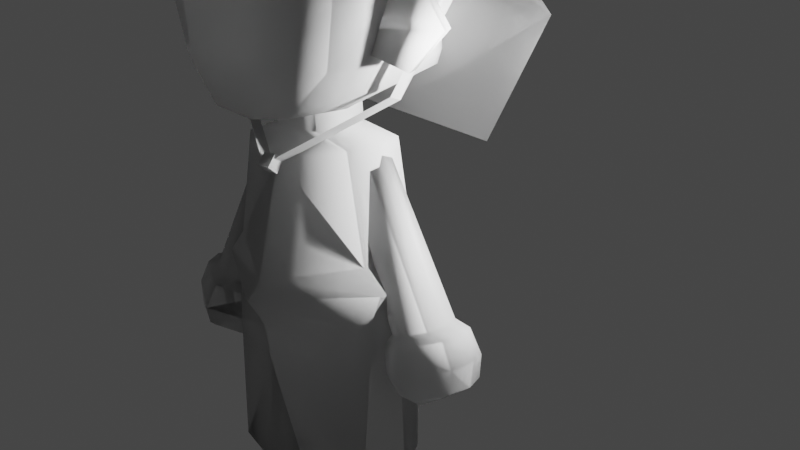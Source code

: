 # Source: player_model_saved_before_smoothing_faces_.blend  (saved by Blender 3.3.6; exported with 4.5.12 LTS)
import bpy
from mathutils import Matrix  # noqa: F401  (used for matrix-valued properties, if any)

bpy.ops.wm.read_factory_settings(use_empty=True)
scene = bpy.context.scene
scene.name = 'Scene'

# ---- collections
col_collection = bpy.data.collections.new('Collection'); scene.collection.children.link(col_collection)

# ---- materials (node trees are filled in below, after node groups)
mat_material = bpy.data.materials.new('Material')
mat_material.alpha_threshold = 0.0
mat_material.use_transparent_shadow = False
mat_material.line_color = (0.0, 0.0, 0.0, 1.0)

# ---- material node trees
mat_material.use_nodes = True; mat_material.node_tree.nodes.clear()
_N = mat_material.node_tree.nodes; _L = mat_material.node_tree.links
n0 = _N.new('ShaderNodeOutputMaterial'); n0.name = 'Material Output'; n0.location = (300, 300)
n1 = _N.new('ShaderNodeBsdfPrincipled'); n1.name = 'Principled BSDF'; n1.location = (10, 300)
n1.distribution = 'GGX'
n1.subsurface_method = 'RANDOM_WALK_SKIN'
n1.inputs[0].default_value = (0.8, 0.8, 0.8, 0.3333)
n1.inputs[2].default_value = 0.4
n1.inputs[3].default_value = 1.45
n1.inputs[27].default_value = (0.0, 0.0, 0.0, 1.0)
n1.inputs[28].default_value = 1.0
_L.new(n1.outputs[0], n0.inputs[0])
n0.is_active_output = True

# ---- world
world_world = bpy.data.worlds.new('World'); scene.world = world_world
world_world.use_nodes = True; world_world.node_tree.nodes.clear()
_N = world_world.node_tree.nodes; _L = world_world.node_tree.links
n0 = _N.new('ShaderNodeOutputWorld'); n0.name = 'World Output'; n0.location = (300, 300)
n1 = _N.new('ShaderNodeBackground'); n1.name = 'Background'; n1.location = (10, 300)
n1.inputs[0].default_value = (0.05088, 0.05088, 0.05088, 0.4655)
_L.new(n1.outputs[0], n0.inputs[0])
n0.is_active_output = True
world_world.color = (0.05088, 0.05088, 0.05088)
world_world.use_sun_shadow = False
world_world.sun_shadow_jitter_overblur = 0.0

# ---- cameras
cam_camera = bpy.data.cameras.new('Camera')
cam_camera.clip_end = 100.0
cam_camera.ortho_scale = 7.314

# ---- lights
light_light = bpy.data.lights.new('Light', 'POINT')
light_light.transmission_factor = 0.0
light_light.energy = 1000.0
light_light.shadow_soft_size = 0.1
light_light.shadow_maximum_resolution = 0.006
light_light.use_absolute_resolution = True

# ---- meshes
me_cone_001 = bpy.data.meshes.new('Cone.001')
me_cone_001.from_pydata([(1.359, -0.2238, 8.022), (1.965, -0.09735, 7.832), (1.215, -1.03, 8.225), (0.8719, -0.5543, 8.343), (0.9574, -0.8821, 8.842), (1.097, -1.346, 6.935), (0.6865, -1.255, 7.979), (0.415, -0.5116, 8.09), (0.2007, -1.472, 8.755), (1.16, -1.229, 7.825), (0.2803, -1.061, 7.594), (-0.06524, -0.7603, 7.271), (-0.5505, -1.801, 7.929), (-0.02811, -0.1412, 7.089), (0.05177, -1.12, 7.114), (0.03909, -0.6305, 6.715), (-0.4541, -0.8821, 7.021), (1.584, -1.078, 7.683), (0.9356, -1.068, 7.735), (0.783, -1.499, 8.347), (0.4473, -1.131, 7.182), (2.268, -0.3687, 7.825)], [], [(0, 4, 1), (1, 4, 2), (0, 1, 2, 3), (2, 4, 3), (3, 4, 0), (3, 8, 2), (2, 8, 6), (3, 2, 6, 7), (6, 8, 7), (7, 8, 3), (7, 12, 6), (6, 12, 10), (7, 6, 10, 11), (10, 12, 11), (11, 12, 7), (13, 16, 11), (11, 16, 14), (13, 11, 14, 15), (14, 16, 15), (15, 16, 13), (2, 19, 17), (17, 19, 18, 9), (2, 17, 9, 18, 6), (18, 19, 6), (6, 19, 2), (18, 9, 5), (5, 9, 17), (18, 6, 20), (11, 10, 14), (20, 6, 10), (1, 21, 2), (2, 21, 17)])
_uv = me_cone_001.uv_layers.new(name='UVMap')
_uv.uv.foreach_set('vector', [0.25, 0.49, 0.25, 0.25, 0.49, 0.25, 0.49, 0.25, 0.25, 0.25, 0.25, 0.01, 0.75, 0.49, 0.99, 0.25, 0.75, 0.01, 0.51, 0.25, 0.25, 0.01, 0.25, 0.25, 0.01, 0.25, 0.01, 0.25, 0.25, 0.25, 0.25, 0.49, 0.25, 0.49, 0.25, 0.25, 0.49, 0.25, 0.49, 0.25, 0.25, 0.25, 0.25, 0.01, 0.75, 0.49, 0.99, 0.25, 0.75, 0.01, 0.51, 0.25, 0.25, 0.01, 0.25, 0.25, 0.01, 0.25, 0.01, 0.25, 0.25, 0.25, 0.25, 0.49, 0.25, 0.49, 0.25, 0.25, 0.49, 0.25, 0.49, 0.25, 0.25, 0.25, 0.25, 0.01, 0.75, 0.49, 0.99, 0.25, 0.75, 0.01, 0.51, 0.25, 0.25, 0.01, 0.25, 0.25, 0.01, 0.25, 0.01, 0.25, 0.25, 0.25, 0.25, 0.49, 0.25, 0.49, 0.25, 0.25, 0.49, 0.25, 0.49, 0.25, 0.25, 0.25, 0.25, 0.01, 0.75, 0.49, 0.99, 0.25, 0.75, 0.01, 0.51, 0.25, 0.25, 0.01, 0.25, 0.25, 0.01, 0.25, 0.01, 0.25, 0.25, 0.25, 0.25, 0.49, 0.25, 0.49, 0.25, 0.25, 0.49, 0.25, 0.49, 0.25, 0.25, 0.25, 0.25, 0.01, 0.352, 0.112, 0.75, 0.49, 0.99, 0.25, 0.852, 0.112, 0.75, 0.01, 0.51, 0.25, 0.25, 0.01, 0.25, 0.25, 0.01, 0.25, 0.01, 0.25, 0.25, 0.25, 0.25, 0.49, 0.25, 0.01, 0.352, 0.112, 0.25, 0.01, 0.25, 0.01, 0.352, 0.112, 0.49, 0.25, 0.75, 0.01, 0.51, 0.25, 0.75, 0.01, 0.51, 0.25, 0.75, 0.01, 0.25, 0.01, 0.75, 0.01, 0.51, 0.25, 0.51, 0.25, 0.49, 0.25, 0.49, 0.25, 0.25, 0.49, 0.25, 0.49, 0.49, 0.25, 0.49, 0.25])
me_cone_001.update()
me_cube = bpy.data.meshes.new('Cube')
me_cube.from_pydata([(-0.8439, 0.1098, -0.8), (-1.023, -0.07426, 1.123), (-1.223, 0.4945, 0.1361), (-1.186, 0.2337, 0.5861), (-0.4925, -0.2018, 1.346), (-0.4925, -0.05904, -1.013), (-0.9718, 0.8905, -0.5357), (-0.9661, -0.7948, -0.4864), (-0.4925, -1.134, -0.4864), (-0.6581, 1.368, 0.1721), (-0.5285, 1.01, -0.7603), (-0.4925, -1.181, 0.1361), (-0.5112, -0.8624, 1.099), (-0.4925, -0.8636, -0.9674), (-0.7267, 0.9412, 1.224), (-0.4925, -1.134, 0.6361), (-1.103, -0.7948, 0.6361), (-1.095, -0.8416, 0.1361), (-1.0, 0.875, 0.966), (-0.8515, 0.952, -0.6728), (-0.8267, -0.8923, 1.003), (-0.8086, -0.5854, -0.808), (-1.048, 0.8956, 0.4331), (0.8571, 0.1098, -0.7934), (1.022, -0.07868, 1.122), (1.223, 0.4939, 0.1361), (-0.003475, -0.05904, -1.078), (-0.003475, -0.2525, 1.421), (1.184, 0.2423, 0.5841), (0.4925, -0.1995, 1.342), (0.4925, -0.05904, -1.013), (0.9719, 0.8534, -0.4864), (0.9661, -0.7948, -0.4864), (0.01506, 1.542, 0.1118), (-0.003475, -1.134, -0.4864), (0.4925, -1.134, -0.4864), (0.6895, 1.368, 0.1456), (0.5494, 0.9988, -0.7511), (0.4925, -1.181, 0.1361), (0.4925, -0.8624, 1.189), (0.4925, -0.8636, -0.9674), (0.7267, 0.9412, 1.224), (0.4925, -1.134, 0.6361), (1.103, -0.7948, 0.6361), (-0.003475, -1.134, 0.6361), (0.002159, 1.061, -0.8469), (0.01506, 1.038, 1.374), (-0.003475, -0.8636, -1.04), (-0.03708, -0.8843, 1.186), (1.095, -0.8416, 0.1361), (-0.003475, -1.181, 0.1361), (1.0, 0.875, 0.966), (0.8337, 0.9561, -0.6688), (0.9216, -0.6693, 1.072), (0.8086, -0.5854, -0.808), (1.048, 0.8956, 0.4331), (-1.792, -1.458, 1.427), (-1.705, -0.6598, 0.3949), (-1.292, -0.254, 0.6228), (-0.9689, 0.04786, -0.511), (-0.4925, -0.4613, -0.99), (-0.5572, -0.5321, 1.45), (-0.8262, -0.2378, -0.804), (0.9717, -0.374, 1.097), (1.159, -0.1739, 0.1361), (1.143, -0.2762, 0.6101), (0.969, 0.02929, -0.4864), (0.4925, -0.4613, -0.99), (0.7254, -0.531, 1.326), (-0.4621, -1.153, 2.105), (-0.003475, -0.4613, -1.059), (0.8329, -0.2378, -0.8007), (-1.029, -0.8176, -0.1835), (-1.115, -0.1218, -0.01521), (-0.8439, 0.1098, -0.8), (-1.023, -0.07426, 1.123), (-1.223, 0.4945, 0.1361), (-1.186, 0.2337, 0.5861), (-0.4925, -0.2018, 1.346), (-0.4925, -0.05904, -1.013), (-0.9718, 0.8905, -0.5357), (-0.9661, -0.7948, -0.4864), (-0.4925, -1.134, -0.4864), (-0.6581, 1.368, 0.1721), (-0.5285, 1.01, -0.7603), (-0.4925, -1.181, 0.1361), (-0.5112, -0.8624, 1.099), (-0.4925, -0.8636, -0.9674), (-0.7267, 0.9412, 1.224), (-0.4925, -1.134, 0.6361), (-1.103, -0.7948, 0.6361), (-1.095, -0.8416, 0.1361), (-1.0, 0.875, 0.966), (-0.8515, 0.952, -0.6728), (-0.8267, -0.8923, 1.003), (-0.8086, -0.5854, -0.808), (-1.048, 0.8956, 0.4331), (0.8571, 0.1098, -0.7934), (1.022, -0.07868, 1.122), (1.223, 0.4939, 0.1361), (-0.003475, -0.05904, -1.078), (-0.003475, -0.2525, 1.421), (1.184, 0.2423, 0.5841), (0.4925, -0.1995, 1.342), (0.4925, -0.05904, -1.013), (0.9719, 0.8534, -0.4864), (0.9661, -0.7948, -0.4864), (0.01506, 1.542, 0.1118), (-0.003475, -1.134, -0.4864), (0.4925, -1.134, -0.4864), (0.6895, 1.368, 0.1456), (0.5494, 0.9988, -0.7511), (0.4925, -1.181, 0.1361), (0.4925, -0.8624, 1.189), (0.4925, -0.8636, -0.9674), (0.7267, 0.9412, 1.224), (0.4925, -1.134, 0.6361), (1.103, -0.7948, 0.6361), (-0.003475, -1.134, 0.6361), (0.002159, 1.061, -0.8469), (0.01506, 1.038, 1.374), (-0.003475, -0.8636, -1.04), (-0.03708, -0.8843, 1.186), (1.095, -0.8416, 0.1361), (-0.003475, -1.181, 0.1361), (1.0, 0.875, 0.966), (0.8337, 0.9561, -0.6688), (0.9216, -0.6693, 1.072), (0.8086, -0.5854, -0.808), (1.048, 0.8956, 0.4331), (-1.792, -1.458, 1.427), (-1.705, -0.6598, 0.3949), (-1.292, -0.254, 0.6228), (-0.9689, 0.04786, -0.511), (-0.4925, -0.4613, -0.99), (-0.5572, -0.5321, 1.45), (-0.8262, -0.2378, -0.804), (0.9717, -0.374, 1.097), (1.159, -0.1739, 0.1361), (1.143, -0.2762, 0.6101), (0.969, 0.02929, -0.4864), (0.4925, -0.4613, -0.99), (0.7254, -0.531, 1.326), (-0.4621, -1.153, 2.105), (-0.003475, -0.4613, -1.059), (0.8329, -0.2378, -0.8007), (-1.029, -0.8176, -0.1835), (-1.115, -0.1218, -0.01521)], [], [(62, 0, 6, 59), (19, 0, 5, 10), (57, 2, 3, 58), (14, 4, 1, 18), (59, 6, 2, 57, 73), (58, 3, 1, 56), (19, 10, 9, 6), (13, 21, 7, 8), (0, 19, 6), (62, 21, 13, 60), (11, 17, 16, 15), (61, 12, 20, 56), (15, 16, 20, 12), (8, 7, 72, 17, 11), (3, 22, 18, 1), (22, 3, 2, 6), (71, 66, 31, 23), (52, 37, 30, 23), (46, 41, 29, 27), (37, 45, 26, 30), (64, 65, 28, 25), (41, 51, 24, 29), (66, 64, 25, 31), (65, 63, 24, 28), (52, 31, 36, 37), (47, 34, 35, 40), (37, 36, 33, 45), (40, 35, 32, 54), (23, 31, 52), (50, 44, 42, 38), (71, 67, 40, 54), (69, 68, 39, 48), (44, 48, 39, 42), (34, 50, 38, 35), (38, 42, 43, 49), (67, 70, 47, 40), (68, 63, 53, 39), (42, 39, 53, 43), (35, 38, 49, 32), (28, 24, 51, 55), (55, 31, 25, 28), (11, 15, 44, 50), (15, 12, 48, 44), (8, 11, 50, 34), (47, 13, 8, 34), (70, 26, 5, 60), (5, 26, 45, 10), (10, 45, 33, 9), (4, 14, 46, 27), (61, 4, 27, 69), (9, 22, 6), (36, 31, 55), (46, 14, 9, 33), (18, 22, 9, 14), (33, 36, 41, 46), (51, 41, 36, 55), (12, 61, 69, 48), (47, 70, 60, 13), (29, 24, 63, 68), (30, 26, 70, 67), (27, 29, 68, 69), (23, 30, 67, 71), (43, 53, 63, 65), (32, 49, 64, 66), (49, 43, 65, 64), (54, 32, 66, 71), (4, 61, 56, 1), (0, 62, 60, 5), (16, 58, 56, 20), (7, 59, 73, 72), (17, 57, 58, 16), (21, 62, 59, 7), (73, 57, 17, 72), (136, 133, 80, 74), (93, 84, 79, 74), (131, 132, 77, 76), (88, 92, 75, 78), (133, 147, 131, 76, 80), (132, 130, 75, 77), (93, 80, 83, 84), (87, 82, 81, 95), (74, 80, 93), (136, 134, 87, 95), (85, 89, 90, 91), (135, 130, 94, 86), (89, 86, 94, 90), (82, 85, 91, 146, 81), (77, 75, 92, 96), (96, 80, 76, 77), (145, 97, 105, 140), (126, 97, 104, 111), (120, 101, 103, 115), (111, 104, 100, 119), (138, 99, 102, 139), (115, 103, 98, 125), (140, 105, 99, 138), (139, 102, 98, 137), (126, 111, 110, 105), (121, 114, 109, 108), (111, 119, 107, 110), (114, 128, 106, 109), (97, 126, 105), (124, 112, 116, 118), (145, 128, 114, 141), (143, 122, 113, 142), (118, 116, 113, 122), (108, 109, 112, 124), (112, 123, 117, 116), (141, 114, 121, 144), (142, 113, 127, 137), (116, 117, 127, 113), (109, 106, 123, 112), (102, 129, 125, 98), (129, 102, 99, 105), (85, 124, 118, 89), (89, 118, 122, 86), (82, 108, 124, 85), (121, 108, 82, 87), (144, 134, 79, 100), (79, 84, 119, 100), (84, 83, 107, 119), (78, 101, 120, 88), (135, 143, 101, 78), (83, 80, 96), (110, 129, 105), (120, 107, 83, 88), (92, 88, 83, 96), (107, 120, 115, 110), (125, 129, 110, 115), (86, 122, 143, 135), (121, 87, 134, 144), (103, 142, 137, 98), (104, 141, 144, 100), (101, 143, 142, 103), (97, 145, 141, 104), (117, 139, 137, 127), (106, 140, 138, 123), (123, 138, 139, 117), (128, 145, 140, 106), (78, 75, 130, 135), (74, 79, 134, 136), (90, 94, 130, 132), (81, 146, 147, 133), (91, 90, 132, 131), (95, 81, 133, 136), (147, 146, 91, 131)])
me_cube.polygons.foreach_set('use_smooth', [True] * 146)
_uv = me_cube.uv_layers.new(name='UVMap')
_uv.uv.foreach_set('vector', [0.6515, 0.1814, 0.6752, 0.1659, 0.7696, 0.1304, 0.6864, 0.1939, 0.7589, 0.1061, 0.6752, 0.1659, 0.6422, 0.1506, 0.7318, 0.0645, 0.6476, 0.2793, 0.7696, 0.2738, 0.7265, 0.3263, 0.66, 0.3159, 0.09391, 0.891, 0.09274, 0.9934, 0.03606, 0.961, 0.06915, 0.8826, 0.6864, 0.1939, 0.7696, 0.1304, 0.7696, 0.2738, 0.6476, 0.2793, 0.6795, 0.2413, 0.66, 0.3159, 0.7265, 0.3263, 0.6477, 0.4148, 0.603, 0.3286, 0.04194, 0.7351, 0.07727, 0.7192, 0.09025, 0.8137, 0.03025, 0.7536, 0.6088, 0.1861, 0.6309, 0.1918, 0.6287, 0.2151, 0.5977, 0.2101, 0.6752, 0.1659, 0.7589, 0.1061, 0.7696, 0.1304, 0.6515, 0.1814, 0.6309, 0.1918, 0.6088, 0.1861, 0.6238, 0.1704, 0.5845, 0.2416, 0.6269, 0.2557, 0.6172, 0.2909, 0.5723, 0.2703, 0.5463, 0.354, 0.5596, 0.3071, 0.5856, 0.3063, 0.603, 0.3286, 0.5723, 0.2703, 0.6172, 0.2909, 0.5856, 0.3063, 0.5596, 0.3071, 0.5977, 0.2101, 0.6287, 0.2151, 0.6286, 0.2341, 0.6269, 0.2557, 0.5845, 0.2416, 0.003488, 0.8966, 0.05064, 0.847, 0.06915, 0.8826, 0.03606, 0.961, 0.05064, 0.847, 0.003488, 0.8966, 0.0001369, 0.8383, 0.03025, 0.7536, 0.5472, 0.1248, 0.5164, 0.104, 0.5232, 0.007992, 0.5469, 0.09656, 0.5553, 0.0001369, 0.5951, 0.000622, 0.5792, 0.1154, 0.5469, 0.09656, 0.1421, 0.8916, 0.1886, 0.8879, 0.1966, 0.9892, 0.1446, 0.9999, 0.5951, 0.000622, 0.6698, 0.01916, 0.6132, 0.1296, 0.5792, 0.1154, 0.4645, 0.1441, 0.4372, 0.1868, 0.385, 0.1394, 0.4234, 0.06707, 0.1886, 0.8879, 0.2125, 0.8779, 0.2507, 0.954, 0.1966, 0.9892, 0.5164, 0.104, 0.4645, 0.1441, 0.4234, 0.06707, 0.5232, 0.007992, 0.4372, 0.1868, 0.4276, 0.2475, 0.3851, 0.2415, 0.385, 0.1394, 0.2299, 0.728, 0.2455, 0.7523, 0.1893, 0.8094, 0.1974, 0.717, 0.5901, 0.1717, 0.5754, 0.1989, 0.5537, 0.1863, 0.5674, 0.1638, 0.1974, 0.717, 0.1893, 0.8094, 0.1395, 0.8037, 0.136, 0.7076, 0.5674, 0.1638, 0.5537, 0.1863, 0.5311, 0.1633, 0.5501, 0.1481, 0.5469, 0.09656, 0.5232, 0.007992, 0.5553, 0.0001369, 0.5588, 0.229, 0.5437, 0.2564, 0.5164, 0.2384, 0.5341, 0.2134, 0.5472, 0.1248, 0.5724, 0.1423, 0.5674, 0.1638, 0.5501, 0.1481, 0.5112, 0.3215, 0.4541, 0.2826, 0.4915, 0.2725, 0.5254, 0.2934, 0.5437, 0.2564, 0.5254, 0.2934, 0.4915, 0.2725, 0.5164, 0.2384, 0.5754, 0.1989, 0.5588, 0.229, 0.5341, 0.2134, 0.5537, 0.1863, 0.5341, 0.2134, 0.5164, 0.2384, 0.4772, 0.213, 0.5002, 0.1873, 0.5724, 0.1423, 0.6003, 0.1529, 0.5901, 0.1717, 0.5674, 0.1638, 0.4541, 0.2826, 0.4276, 0.2475, 0.4605, 0.2488, 0.4915, 0.2725, 0.5164, 0.2384, 0.4915, 0.2725, 0.4605, 0.2488, 0.4772, 0.213, 0.5537, 0.1863, 0.5341, 0.2134, 0.5002, 0.1873, 0.5311, 0.1633, 0.2781, 0.8867, 0.2507, 0.954, 0.2125, 0.8779, 0.2285, 0.8414, 0.2285, 0.8414, 0.2455, 0.7523, 0.2781, 0.8292, 0.2781, 0.8867, 0.5845, 0.2416, 0.5723, 0.2703, 0.5437, 0.2564, 0.5588, 0.229, 0.5723, 0.2703, 0.5596, 0.3071, 0.5254, 0.2934, 0.5437, 0.2564, 0.5977, 0.2101, 0.5845, 0.2416, 0.5588, 0.229, 0.5754, 0.1989, 0.5901, 0.1717, 0.6088, 0.1861, 0.5977, 0.2101, 0.5754, 0.1989, 0.6003, 0.1529, 0.6132, 0.1296, 0.6422, 0.1506, 0.6238, 0.1704, 0.6422, 0.1506, 0.6132, 0.1296, 0.6698, 0.01916, 0.7318, 0.0645, 0.07727, 0.7192, 0.136, 0.7076, 0.1395, 0.8037, 0.09025, 0.8137, 0.09274, 0.9934, 0.09391, 0.891, 0.1421, 0.8916, 0.1446, 0.9999, 0.5463, 0.354, 0.5438, 0.4089, 0.4569, 0.3967, 0.5112, 0.3215, 0.09025, 0.8137, 0.05064, 0.847, 0.03025, 0.7536, 0.1893, 0.8094, 0.2455, 0.7523, 0.2285, 0.8414, 0.1421, 0.8916, 0.09391, 0.891, 0.09025, 0.8137, 0.1395, 0.8037, 0.06915, 0.8826, 0.05064, 0.847, 0.09025, 0.8137, 0.09391, 0.891, 0.1395, 0.8037, 0.1893, 0.8094, 0.1886, 0.8879, 0.1421, 0.8916, 0.2125, 0.8779, 0.1886, 0.8879, 0.1893, 0.8094, 0.2285, 0.8414, 0.5596, 0.3071, 0.5463, 0.354, 0.5112, 0.3215, 0.5254, 0.2934, 0.5901, 0.1717, 0.6003, 0.1529, 0.6238, 0.1704, 0.6088, 0.1861, 0.4191, 0.326, 0.3851, 0.2415, 0.4276, 0.2475, 0.4541, 0.2826, 0.5792, 0.1154, 0.6132, 0.1296, 0.6003, 0.1529, 0.5724, 0.1423, 0.4569, 0.3967, 0.4191, 0.326, 0.4541, 0.2826, 0.5112, 0.3215, 0.5469, 0.09656, 0.5792, 0.1154, 0.5724, 0.1423, 0.5472, 0.1248, 0.4772, 0.213, 0.4605, 0.2488, 0.4276, 0.2475, 0.4372, 0.1868, 0.5311, 0.1633, 0.5002, 0.1873, 0.4645, 0.1441, 0.5164, 0.104, 0.5002, 0.1873, 0.4772, 0.213, 0.4372, 0.1868, 0.4645, 0.1441, 0.5501, 0.1481, 0.5311, 0.1633, 0.5164, 0.104, 0.5472, 0.1248, 0.5438, 0.4089, 0.5463, 0.354, 0.603, 0.3286, 0.6477, 0.4148, 0.6752, 0.1659, 0.6515, 0.1814, 0.6238, 0.1704, 0.6422, 0.1506, 0.6172, 0.2909, 0.66, 0.3159, 0.603, 0.3286, 0.5856, 0.3063, 0.6287, 0.2151, 0.6864, 0.1939, 0.6795, 0.2413, 0.6286, 0.2341, 0.6269, 0.2557, 0.6476, 0.2793, 0.66, 0.3159, 0.6172, 0.2909, 0.6309, 0.1918, 0.6515, 0.1814, 0.6864, 0.1939, 0.6287, 0.2151, 0.6795, 0.2413, 0.6476, 0.2793, 0.6269, 0.2557, 0.6286, 0.2341, 0.2666, 0.2335, 0.3015, 0.221, 0.3848, 0.2845, 0.2903, 0.2491, 0.374, 0.3089, 0.3469, 0.3504, 0.2573, 0.2643, 0.2903, 0.2491, 0.2627, 0.1356, 0.2752, 0.099, 0.3416, 0.08867, 0.3848, 0.1411, 0.09391, 0.524, 0.06915, 0.5323, 0.03606, 0.4539, 0.09274, 0.4216, 0.3015, 0.221, 0.2946, 0.1736, 0.2627, 0.1356, 0.3848, 0.1411, 0.3848, 0.2845, 0.2752, 0.099, 0.2182, 0.08629, 0.2628, 0.0001369, 0.3416, 0.08867, 0.04194, 0.6799, 0.03025, 0.6613, 0.09025, 0.6012, 0.07727, 0.6957, 0.2239, 0.2288, 0.2129, 0.2049, 0.2438, 0.1998, 0.246, 0.2232, 0.2903, 0.2491, 0.3848, 0.2845, 0.374, 0.3089, 0.2666, 0.2335, 0.2389, 0.2445, 0.2239, 0.2288, 0.246, 0.2232, 0.1996, 0.1734, 0.1874, 0.1446, 0.2323, 0.124, 0.242, 0.1592, 0.1614, 0.06095, 0.2182, 0.08629, 0.2007, 0.1086, 0.1747, 0.1078, 0.1874, 0.1446, 0.1747, 0.1078, 0.2007, 0.1086, 0.2323, 0.124, 0.2129, 0.2049, 0.1996, 0.1734, 0.242, 0.1592, 0.2437, 0.1808, 0.2438, 0.1998, 0.003488, 0.5184, 0.03606, 0.4539, 0.06915, 0.5323, 0.05064, 0.5679, 0.05064, 0.5679, 0.03025, 0.6613, 0.0001369, 0.5766, 0.003488, 0.5184, 0.1623, 0.2901, 0.162, 0.3184, 0.1383, 0.4069, 0.1315, 0.311, 0.1704, 0.4148, 0.162, 0.3184, 0.1943, 0.2995, 0.2102, 0.4143, 0.1421, 0.5234, 0.1446, 0.4151, 0.1966, 0.4258, 0.1886, 0.527, 0.2102, 0.4143, 0.1943, 0.2995, 0.2283, 0.2853, 0.2849, 0.3958, 0.07957, 0.2709, 0.0385, 0.3479, 0.0001369, 0.2756, 0.05227, 0.2281, 0.1886, 0.527, 0.1966, 0.4258, 0.2507, 0.4609, 0.2125, 0.537, 0.1315, 0.311, 0.1383, 0.4069, 0.0385, 0.3479, 0.07957, 0.2709, 0.05227, 0.2281, 0.0001369, 0.2756, 0.0002045, 0.1734, 0.04276, 0.1674, 0.2299, 0.6869, 0.1974, 0.6979, 0.1893, 0.6055, 0.2455, 0.6626, 0.2052, 0.2432, 0.1825, 0.2511, 0.1688, 0.2286, 0.1905, 0.216, 0.1974, 0.6979, 0.136, 0.7073, 0.1395, 0.6112, 0.1893, 0.6055, 0.1825, 0.2511, 0.1652, 0.2668, 0.1462, 0.2516, 0.1688, 0.2286, 0.162, 0.3184, 0.1704, 0.4148, 0.1383, 0.4069, 0.1739, 0.1859, 0.1493, 0.2015, 0.1315, 0.1765, 0.1588, 0.1586, 0.1623, 0.2901, 0.1652, 0.2668, 0.1825, 0.2511, 0.1875, 0.2726, 0.1263, 0.09343, 0.1405, 0.1216, 0.1066, 0.1424, 0.06917, 0.1323, 0.1588, 0.1586, 0.1315, 0.1765, 0.1066, 0.1424, 0.1405, 0.1216, 0.1905, 0.216, 0.1688, 0.2286, 0.1493, 0.2015, 0.1739, 0.1859, 0.1493, 0.2015, 0.1153, 0.2276, 0.09227, 0.2019, 0.1315, 0.1765, 0.1875, 0.2726, 0.1825, 0.2511, 0.2052, 0.2432, 0.2154, 0.262, 0.06917, 0.1323, 0.1066, 0.1424, 0.07563, 0.1662, 0.04276, 0.1674, 0.1315, 0.1765, 0.09227, 0.2019, 0.07563, 0.1662, 0.1066, 0.1424, 0.1688, 0.2286, 0.1462, 0.2516, 0.1153, 0.2276, 0.1493, 0.2015, 0.2781, 0.5283, 0.2285, 0.5735, 0.2125, 0.537, 0.2507, 0.4609, 0.2285, 0.5735, 0.2781, 0.5283, 0.2781, 0.5857, 0.2455, 0.6626, 0.1996, 0.1734, 0.1739, 0.1859, 0.1588, 0.1586, 0.1874, 0.1446, 0.1874, 0.1446, 0.1588, 0.1586, 0.1405, 0.1216, 0.1747, 0.1078, 0.2129, 0.2049, 0.1905, 0.216, 0.1739, 0.1859, 0.1996, 0.1734, 0.2052, 0.2432, 0.1905, 0.216, 0.2129, 0.2049, 0.2239, 0.2288, 0.2154, 0.262, 0.2389, 0.2445, 0.2573, 0.2643, 0.2283, 0.2853, 0.2573, 0.2643, 0.3469, 0.3504, 0.2849, 0.3958, 0.2283, 0.2853, 0.07727, 0.6957, 0.09025, 0.6012, 0.1395, 0.6112, 0.136, 0.7073, 0.09274, 0.4216, 0.1446, 0.4151, 0.1421, 0.5234, 0.09391, 0.524, 0.1614, 0.06095, 0.1263, 0.09343, 0.07199, 0.01822, 0.1589, 0.006051, 0.09025, 0.6012, 0.03025, 0.6613, 0.05064, 0.5679, 0.1893, 0.6055, 0.2285, 0.5735, 0.2455, 0.6626, 0.1421, 0.5234, 0.1395, 0.6112, 0.09025, 0.6012, 0.09391, 0.524, 0.06915, 0.5323, 0.09391, 0.524, 0.09025, 0.6012, 0.05064, 0.5679, 0.1395, 0.6112, 0.1421, 0.5234, 0.1886, 0.527, 0.1893, 0.6055, 0.2125, 0.537, 0.2285, 0.5735, 0.1893, 0.6055, 0.1886, 0.527, 0.1747, 0.1078, 0.1405, 0.1216, 0.1263, 0.09343, 0.1614, 0.06095, 0.2052, 0.2432, 0.2239, 0.2288, 0.2389, 0.2445, 0.2154, 0.262, 0.03417, 0.08896, 0.06917, 0.1323, 0.04276, 0.1674, 0.0002045, 0.1734, 0.1943, 0.2995, 0.1875, 0.2726, 0.2154, 0.262, 0.2283, 0.2853, 0.07199, 0.01822, 0.1263, 0.09343, 0.06917, 0.1323, 0.03417, 0.08896, 0.162, 0.3184, 0.1623, 0.2901, 0.1875, 0.2726, 0.1943, 0.2995, 0.09227, 0.2019, 0.05227, 0.2281, 0.04276, 0.1674, 0.07563, 0.1662, 0.1462, 0.2516, 0.1315, 0.311, 0.07957, 0.2709, 0.1153, 0.2276, 0.1153, 0.2276, 0.07957, 0.2709, 0.05227, 0.2281, 0.09227, 0.2019, 0.1652, 0.2668, 0.1623, 0.2901, 0.1315, 0.311, 0.1462, 0.2516, 0.1589, 0.006051, 0.2628, 0.0001369, 0.2182, 0.08629, 0.1614, 0.06095, 0.2903, 0.2491, 0.2573, 0.2643, 0.2389, 0.2445, 0.2666, 0.2335, 0.2323, 0.124, 0.2007, 0.1086, 0.2182, 0.08629, 0.2752, 0.099, 0.2438, 0.1998, 0.2437, 0.1808, 0.2946, 0.1736, 0.3015, 0.221, 0.242, 0.1592, 0.2323, 0.124, 0.2752, 0.099, 0.2627, 0.1356, 0.246, 0.2232, 0.2438, 0.1998, 0.3015, 0.221, 0.2666, 0.2335, 0.2946, 0.1736, 0.2437, 0.1808, 0.242, 0.1592, 0.2627, 0.1356])
me_cube.materials.append(mat_material)
me_cube.use_remesh_preserve_volume = False
me_cube.use_remesh_preserve_attributes = False
me_cube.use_mirror_vertex_groups = False
me_cube.update()
me_cube_001 = bpy.data.meshes.new('Cube.001')
me_cube_001.from_pydata([(-0.2334, -0.08937, -1.0), (-0.4817, -0.04463, 1.027), (-0.02555, 0.09712, -1.0), (-0.2738, 0.1419, 1.027), (0.6731, -0.2528, -0.5918), (0.6731, -0.2528, 0.619), (0.881, -0.06628, -0.5918), (0.881, -0.06628, 0.619), (-1.003, 0.04933, 0.0), (-0.7951, 0.2358, 0.0), (0.881, -0.06628, 0.0), (0.6731, -0.2528, 0.0), (6.191, 0.09484, -1.0), (6.442, 0.1365, 1.027), (6.384, -0.09412, -1.0), (6.636, -0.05245, 1.027), (5.272, -0.05733, -0.5918), (5.272, -0.05733, 0.619), (5.466, -0.2463, -0.5918), (5.466, -0.2463, 0.619), (6.97, 0.224, 9.313e-10), (7.164, 0.03505, 9.313e-10), (5.466, -0.2463, 9.313e-10), (5.272, -0.05733, 9.313e-10), (-0.2334, -0.08937, -1.0), (-0.4817, -0.04463, 1.027), (-0.02555, 0.09712, -1.0), (-0.2738, 0.1419, 1.027), (0.6731, -0.2528, -0.5918), (0.6731, -0.2528, 0.619), (0.881, -0.06628, -0.5918), (0.881, -0.06628, 0.619), (-1.003, 0.04933, 0.0), (-0.7951, 0.2358, 0.0), (0.881, -0.06628, 0.0), (0.6731, -0.2528, 0.0), (6.191, 0.09484, -1.0), (6.442, 0.1365, 1.027), (6.384, -0.09412, -1.0), (6.636, -0.05245, 1.027), (5.272, -0.05733, -0.5918), (5.272, -0.05733, 0.619), (5.466, -0.2463, -0.5918), (5.466, -0.2463, 0.619), (6.97, 0.224, 9.313e-10), (7.164, 0.03505, 9.313e-10), (5.466, -0.2463, 9.313e-10), (5.272, -0.05733, 9.313e-10)], [], [(8, 9, 3, 1), (9, 10, 7, 3), (10, 11, 5, 7), (11, 8, 1, 5), (2, 0, 4, 6), (7, 5, 1, 3), (4, 0, 8, 11), (6, 4, 11, 10), (2, 6, 10, 9), (0, 2, 9, 8), (20, 21, 15, 13), (21, 22, 19, 15), (22, 23, 17, 19), (23, 20, 13, 17), (14, 12, 16, 18), (19, 17, 13, 15), (16, 12, 20, 23), (18, 16, 23, 22), (14, 18, 22, 21), (12, 14, 21, 20), (32, 25, 27, 33), (33, 27, 31, 34), (34, 31, 29, 35), (35, 29, 25, 32), (26, 30, 28, 24), (31, 27, 25, 29), (28, 35, 32, 24), (30, 34, 35, 28), (26, 33, 34, 30), (24, 32, 33, 26), (44, 37, 39, 45), (45, 39, 43, 46), (46, 43, 41, 47), (47, 41, 37, 44), (38, 42, 40, 36), (43, 39, 37, 41), (40, 47, 44, 36), (42, 46, 47, 40), (38, 45, 46, 42), (36, 44, 45, 38)])
me_cube_001.polygons.foreach_set('use_smooth', [True] * 40)
_uv = me_cube_001.uv_layers.new(name='UVMap')
_uv.uv.foreach_set('vector', [0.1933, 0.9202, 0.1853, 0.9167, 0.19, 0.8809, 0.198, 0.8844, 0.1389, 0.9881, 0.1563, 0.9379, 0.1746, 0.9443, 0.1746, 0.983, 0.19, 0.8253, 0.198, 0.8288, 0.1902, 0.8465, 0.1822, 0.843, 0.09793, 0.982, 0.08048, 0.9319, 0.1162, 0.9369, 0.1162, 0.9757, 0.9863, 0.8952, 0.9944, 0.892, 0.9877, 0.9227, 0.9796, 0.9259, 0.1822, 0.843, 0.1902, 0.8465, 0.198, 0.8844, 0.19, 0.8809, 0.0805, 0.9881, 0.05904, 0.9652, 0.08048, 0.9319, 0.09793, 0.982, 0.9796, 0.9259, 0.9877, 0.9227, 0.9946, 0.9398, 0.9865, 0.9431, 0.1174, 0.9548, 0.1389, 0.9319, 0.1563, 0.9379, 0.1389, 0.9881, 0.9944, 0.892, 0.9863, 0.8952, 0.9865, 0.8556, 0.9946, 0.8524, 0.9807, 0.3893, 0.9885, 0.386, 0.993, 0.4219, 0.9852, 0.4252, 0.9024, 0.164, 0.9198, 0.1132, 0.9381, 0.1195, 0.9381, 0.1586, 0.993, 0.4781, 0.9852, 0.4813, 0.9777, 0.4636, 0.9854, 0.4603, 0.8419, 0.57, 0.8244, 0.5192, 0.8601, 0.5246, 0.8601, 0.5637, 0.9991, 0.5431, 0.9912, 0.5401, 0.9848, 0.509, 0.9927, 0.5121, 0.9854, 0.4603, 0.9777, 0.4636, 0.9852, 0.4252, 0.993, 0.4219, 0.8244, 0.576, 0.8029, 0.5527, 0.8244, 0.5192, 0.8419, 0.57, 0.9927, 0.5121, 0.9848, 0.509, 0.9915, 0.4918, 0.9993, 0.4949, 0.8809, 0.1305, 0.9024, 0.1072, 0.9198, 0.1132, 0.9024, 0.164, 0.9912, 0.5401, 0.9991, 0.5431, 0.9993, 0.5829, 0.9915, 0.5798, 0.6523, 0.8238, 0.657, 0.8595, 0.649, 0.863, 0.6443, 0.8273, 0.02208, 0.9319, 0.05776, 0.9369, 0.05776, 0.9757, 0.03953, 0.982, 0.649, 0.9186, 0.6412, 0.901, 0.6492, 0.8975, 0.657, 0.9151, 0.5893, 0.9364, 0.6076, 0.9427, 0.6076, 0.9815, 0.5719, 0.9866, 0.9863, 0.8083, 0.9796, 0.7776, 0.9877, 0.7808, 0.9944, 0.8115, 0.6412, 0.901, 0.649, 0.863, 0.657, 0.8595, 0.6492, 0.8975, 0.5719, 0.9303, 0.5893, 0.9364, 0.5719, 0.9866, 0.5505, 0.9533, 0.9796, 0.7776, 0.9865, 0.7605, 0.9946, 0.7637, 0.9877, 0.7808, 0.0006381, 0.9652, 0.02208, 0.9319, 0.03953, 0.982, 0.0221, 0.9881, 0.9944, 0.8115, 0.9946, 0.8511, 0.9865, 0.8479, 0.9863, 0.8083, 0.9747, 0.09265, 0.9792, 0.0568, 0.987, 0.06009, 0.9825, 0.09594, 0.9199, 0.6984, 0.9557, 0.7038, 0.9557, 0.7429, 0.9374, 0.7492, 0.987, 0.003927, 0.9794, 0.0217, 0.9717, 0.01842, 0.9792, 0.0006381, 0.6738, 0.2735, 0.6921, 0.2798, 0.6921, 0.3189, 0.6564, 0.3242, 0.9991, 0.6324, 0.9927, 0.6635, 0.9848, 0.6665, 0.9912, 0.6355, 0.9794, 0.0217, 0.987, 0.06009, 0.9792, 0.0568, 0.9717, 0.01842, 0.6564, 0.2675, 0.6738, 0.2735, 0.6564, 0.3242, 0.6349, 0.2908, 0.9927, 0.6635, 0.9994, 0.6807, 0.9915, 0.6837, 0.9848, 0.6665, 0.8985, 0.7319, 0.9199, 0.6984, 0.9374, 0.7492, 0.92, 0.7552, 0.9912, 0.6355, 0.9915, 0.5957, 0.9994, 0.5927, 0.9991, 0.6324])
me_cube_001.update()
me_cube_002 = bpy.data.meshes.new('Cube.002')
me_cube_002.from_pydata([(-0.9234, -1.0, 0.2931), (-0.835, -1.0, 1.0), (-0.9234, 1.0, 0.2931), (-0.835, 1.0, 1.0), (0.0, 1.213, 0.2931), (0.0, 1.213, 1.0), (0.0, -1.211, 0.2931), (0.0, -1.211, 1.0), (-1.173, 0.0, 0.2931), (-1.084, 0.0, 1.0), (0.0, 0.0, 1.0), (-2.255, -1.0, 0.07188), (-2.255, 1.221, 0.07188), (0.0, 1.434, -0.1462), (0.0, -1.797, -0.1462), (-2.504, 0.0, 0.07188), (0.009715, 0.0, -0.1462), (-3.189, -0.9991, -3.006), (-3.189, 1.269, -3.006), (0.0, 1.482, -3.149), (0.0, -2.551, -3.149), (-3.439, 0.0009006, -3.006), (0.0, 0.0009006, -3.149), (-2.954, -1.22, -6.225), (-3.068, 1.223, -5.991), (-0.6056, 1.436, -5.997), (-0.9264, -1.795, -6.336), (-3.639, 0.001704, -6.066), (-0.1989, -0.7609, -6.135), (0.0, -2.702, -2.282), (0.01669, 0.0004503, -2.282), (0.0, 1.435, -2.282), (-2.912, 1.222, -1.962), (-3.161, 0.0004503, -1.962), (-2.912, -0.9995, -1.962), (0.0, -3.219, -2.545), (0.0, 1.572, -2.545), (-3.603, -0.9993, -2.402), (0.02017, 0.0006754, -2.545), (-3.603, 1.359, -2.402), (-3.852, 0.0006754, -2.402), (-0.8472, -0.1327, -6.143), (-2.801, 0.08947, -6.075), (-1.247, 0.7757, -6.091), (-2.417, 0.7732, -6.025), (-2.454, -0.7512, -6.157), (-1.344, -0.826, -6.203), (-0.928, -0.06506, -6.934), (-2.882, 0.1572, -6.866), (-1.328, 0.8434, -6.924), (-2.546, 0.8409, -6.858), (-2.535, -0.6835, -6.99), (-1.425, -0.7583, -7.036), (0.0, -2.38, -3.881), (-3.161, -1.061, -3.81), (-0.07461, 0.02003, -7.206), (-3.769, 0.2422, -7.115), (-0.4745, 0.9285, -7.069), (-3.433, 0.926, -7.043), (-3.704, -2.025, -7.155), (-0.6183, -2.193, -7.181), (-1.989, -0.7202, -7.013), (-0.2976, 0.0461, -7.802), (-2.144, 1.081, -7.043), (-2.1, -2.637, -7.254), (-1.942, 0.8422, -6.892), (-0.07461, 0.02003, -7.666), (-3.769, 0.2422, -7.575), (-0.5224, 1.027, -7.53), (-3.433, 1.024, -7.504), (-3.704, -2.025, -7.615), (-0.6183, -2.193, -7.641), (-2.144, 1.18, -7.503), (-2.1, -2.637, -7.629), (-3.574, 0.2709, -7.794), (-0.7002, 0.9638, -7.779), (-3.282, 0.9633, -7.767), (-3.536, -1.999, -7.779), (-0.7989, -2.166, -7.771), (-1.991, 0.1642, -7.787), (-2.139, 1.118, -7.777), (-2.113, -2.521, -7.814), (0.9234, -1.0, 0.2931), (0.835, -1.0, 1.0), (0.9234, 1.0, 0.2931), (0.835, 1.0, 1.0), (1.173, 0.0, 0.2931), (1.084, 0.0, 1.0), (2.255, -1.0, 0.07188), (2.255, 1.221, 0.07188), (2.504, 0.0, 0.07188), (-0.009715, 0.0, -0.1462), (3.189, -0.9991, -3.006), (3.189, 1.269, -3.006), (3.439, 0.0009006, -3.006), (2.954, -1.22, -6.225), (3.068, 1.223, -5.991), (0.6056, 1.436, -5.997), (0.9264, -1.795, -6.336), (3.639, 0.001704, -6.066), (0.1989, -0.7609, -6.135), (-0.01669, 0.0004503, -2.282), (2.912, 1.222, -1.962), (3.161, 0.0004503, -1.962), (2.912, -0.9995, -1.962), (3.603, -0.9993, -2.402), (-0.02017, 0.0006754, -2.545), (3.603, 1.359, -2.402), (3.852, 0.0006754, -2.402), (0.8472, -0.1327, -6.143), (2.801, 0.08947, -6.075), (1.247, 0.7757, -6.091), (2.417, 0.7732, -6.025), (2.454, -0.7512, -6.157), (1.344, -0.826, -6.203), (0.928, -0.06506, -6.934), (2.882, 0.1572, -6.866), (1.328, 0.8434, -6.924), (2.546, 0.8409, -6.858), (2.535, -0.6835, -6.99), (1.425, -0.7583, -7.036), (3.161, -1.061, -3.81), (0.07461, 0.02003, -7.206), (3.769, 0.2422, -7.115), (0.4745, 0.9285, -7.069), (3.433, 0.926, -7.043), (3.704, -2.025, -7.155), (0.6183, -2.193, -7.181), (1.989, -0.7202, -7.013), (0.2976, 0.0461, -7.802), (2.144, 1.081, -7.043), (2.1, -2.637, -7.254), (1.942, 0.8422, -6.892), (0.07461, 0.02003, -7.666), (3.769, 0.2422, -7.575), (0.5224, 1.027, -7.53), (3.433, 1.024, -7.504), (3.704, -2.025, -7.615), (0.6183, -2.193, -7.641), (2.144, 1.18, -7.503), (2.1, -2.637, -7.629), (3.574, 0.2709, -7.794), (0.7002, 0.9638, -7.779), (3.282, 0.9633, -7.767), (3.536, -1.999, -7.779), (0.7989, -2.166, -7.771), (1.991, 0.1642, -7.787), (2.139, 1.118, -7.777), (2.113, -2.521, -7.814), (-0.9234, -1.0, 0.2931), (-0.835, -1.0, 1.0), (-0.9234, 1.0, 0.2931), (-0.835, 1.0, 1.0), (0.0, 1.213, 0.2931), (0.0, 1.213, 1.0), (0.0, -1.211, 0.2931), (0.0, -1.211, 1.0), (-1.173, 0.0, 0.2931), (-1.084, 0.0, 1.0), (0.0, 0.0, 1.0), (-2.255, -1.0, 0.07188), (-2.255, 1.221, 0.07188), (0.0, 1.434, -0.1462), (0.0, -1.797, -0.1462), (-2.504, 0.0, 0.07188), (0.009715, 0.0, -0.1462), (-3.189, -0.9991, -3.006), (-3.189, 1.269, -3.006), (0.0, 1.482, -3.149), (0.0, -2.551, -3.149), (-3.439, 0.0009006, -3.006), (0.0, 0.0009006, -3.149), (-2.954, -1.22, -6.225), (-3.068, 1.223, -5.991), (-0.6056, 1.436, -5.997), (-0.9264, -1.795, -6.336), (-3.639, 0.001704, -6.066), (-0.1989, -0.7609, -6.135), (0.0, -2.702, -2.282), (0.01669, 0.0004503, -2.282), (0.0, 1.435, -2.282), (-2.912, 1.222, -1.962), (-3.161, 0.0004503, -1.962), (-2.912, -0.9995, -1.962), (0.0, -3.219, -2.545), (0.0, 1.572, -2.545), (-3.603, -0.9993, -2.402), (0.02017, 0.0006754, -2.545), (-3.603, 1.359, -2.402), (-3.852, 0.0006754, -2.402), (-0.8472, -0.1327, -6.143), (-2.801, 0.08947, -6.075), (-1.247, 0.7757, -6.091), (-2.417, 0.7732, -6.025), (-2.454, -0.7512, -6.157), (-1.344, -0.826, -6.203), (-0.928, -0.06506, -6.934), (-2.882, 0.1572, -6.866), (-1.328, 0.8434, -6.924), (-2.546, 0.8409, -6.858), (-2.535, -0.6835, -6.99), (-1.425, -0.7583, -7.036), (0.0, -2.38, -3.881), (-3.161, -1.061, -3.81), (-0.07461, 0.02003, -7.206), (-3.769, 0.2422, -7.115), (-0.4745, 0.9285, -7.069), (-3.433, 0.926, -7.043), (-3.704, -2.025, -7.155), (-0.6183, -2.193, -7.181), (-1.989, -0.7202, -7.013), (-0.2976, 0.0461, -7.802), (-2.144, 1.081, -7.043), (-2.1, -2.637, -7.254), (-1.942, 0.8422, -6.892), (-0.07461, 0.02003, -7.666), (-3.769, 0.2422, -7.575), (-0.5224, 1.027, -7.53), (-3.433, 1.024, -7.504), (-3.704, -2.025, -7.615), (-0.6183, -2.193, -7.641), (-2.144, 1.18, -7.503), (-2.1, -2.637, -7.629), (-3.574, 0.2709, -7.794), (-0.7002, 0.9638, -7.779), (-3.282, 0.9633, -7.767), (-3.536, -1.999, -7.779), (-0.7989, -2.166, -7.771), (-1.991, 0.1642, -7.787), (-2.139, 1.118, -7.777), (-2.113, -2.521, -7.814), (0.9234, -1.0, 0.2931), (0.835, -1.0, 1.0), (0.9234, 1.0, 0.2931), (0.835, 1.0, 1.0), (1.173, 0.0, 0.2931), (1.084, 0.0, 1.0), (2.255, -1.0, 0.07188), (2.255, 1.221, 0.07188), (2.504, 0.0, 0.07188), (-0.009715, 0.0, -0.1462), (3.189, -0.9991, -3.006), (3.189, 1.269, -3.006), (3.439, 0.0009006, -3.006), (2.954, -1.22, -6.225), (3.068, 1.223, -5.991), (0.6056, 1.436, -5.997), (0.9264, -1.795, -6.336), (3.639, 0.001704, -6.066), (0.1989, -0.7609, -6.135), (-0.01669, 0.0004503, -2.282), (2.912, 1.222, -1.962), (3.161, 0.0004503, -1.962), (2.912, -0.9995, -1.962), (3.603, -0.9993, -2.402), (-0.02017, 0.0006754, -2.545), (3.603, 1.359, -2.402), (3.852, 0.0006754, -2.402), (0.8472, -0.1327, -6.143), (2.801, 0.08947, -6.075), (1.247, 0.7757, -6.091), (2.417, 0.7732, -6.025), (2.454, -0.7512, -6.157), (1.344, -0.826, -6.203), (0.928, -0.06506, -6.934), (2.882, 0.1572, -6.866), (1.328, 0.8434, -6.924), (2.546, 0.8409, -6.858), (2.535, -0.6835, -6.99), (1.425, -0.7583, -7.036), (3.161, -1.061, -3.81), (0.07461, 0.02003, -7.206), (3.769, 0.2422, -7.115), (0.4745, 0.9285, -7.069), (3.433, 0.926, -7.043), (3.704, -2.025, -7.155), (0.6183, -2.193, -7.181), (1.989, -0.7202, -7.013), (0.2976, 0.0461, -7.802), (2.144, 1.081, -7.043), (2.1, -2.637, -7.254), (1.942, 0.8422, -6.892), (0.07461, 0.02003, -7.666), (3.769, 0.2422, -7.575), (0.5224, 1.027, -7.53), (3.433, 1.024, -7.504), (3.704, -2.025, -7.615), (0.6183, -2.193, -7.641), (2.144, 1.18, -7.503), (2.1, -2.637, -7.629), (3.574, 0.2709, -7.794), (0.7002, 0.9638, -7.779), (3.282, 0.9633, -7.767), (3.536, -1.999, -7.779), (0.7989, -2.166, -7.771), (1.991, 0.1642, -7.787), (2.139, 1.118, -7.777), (2.113, -2.521, -7.814)], [], [(8, 2, 3, 9), (6, 0, 1, 7), (8, 15, 12, 2), (10, 7, 1, 9), (0, 11, 15, 8), (2, 4, 5, 3), (5, 10, 9, 3), (2, 12, 13, 4), (0, 8, 9, 1), (39, 18, 19, 36), (38, 22, 20, 35), (6, 14, 11, 0), (20, 53, 54, 17), (21, 27, 24, 18), (40, 21, 18, 39), (35, 20, 17, 37), (37, 17, 21, 40), (36, 19, 22, 38), (27, 23, 26, 28, 41, 46, 45, 42), (24, 27, 42, 44, 43, 41, 28, 25), (17, 54, 23, 27, 21), (19, 25, 28, 22), (22, 28, 26, 53, 20), (18, 24, 25, 19), (13, 31, 30, 16), (11, 34, 33, 15), (14, 29, 34, 11), (15, 33, 32, 12), (16, 30, 29, 14), (12, 32, 31, 13), (31, 36, 38, 30), (34, 37, 40, 33), (29, 35, 37, 34), (33, 40, 39, 32), (30, 38, 35, 29), (32, 39, 36, 31), (51, 59, 56, 48), (44, 50, 65, 49, 43), (45, 51, 48, 42), (47, 55, 60, 52), (46, 52, 61, 51, 45), (42, 48, 50, 44), (43, 49, 47, 41), (41, 47, 52, 46), (53, 26, 23, 54), (58, 69, 72, 63), (59, 70, 67, 56), (50, 58, 63, 65), (52, 60, 64, 61), (48, 56, 58, 50), (49, 57, 55, 47), (64, 73, 70, 59), (55, 66, 71, 60), (63, 57, 49, 65), (64, 59, 51, 61), (68, 75, 62, 66), (67, 74, 76, 69), (71, 78, 81, 73), (73, 81, 77, 70), (60, 71, 73, 64), (63, 72, 68, 57), (56, 67, 69, 58), (57, 68, 66, 55), (74, 79, 80, 76), (62, 79, 81, 78), (79, 62, 75, 80), (79, 74, 77, 81), (72, 80, 75, 68), (66, 62, 78, 71), (70, 77, 74, 67), (69, 76, 80, 72), (86, 87, 85, 84), (6, 7, 83, 82), (86, 84, 89, 90), (10, 87, 83, 7), (82, 86, 90, 88), (84, 85, 5, 4), (5, 85, 87, 10), (84, 4, 13, 89), (82, 83, 87, 86), (107, 36, 19, 93), (106, 35, 20, 22), (6, 82, 88, 14), (20, 92, 121, 53), (94, 93, 96, 99), (108, 107, 93, 94), (35, 105, 92, 20), (105, 108, 94, 92), (36, 106, 22, 19), (99, 110, 113, 114, 109, 100, 98, 95), (96, 97, 100, 109, 111, 112, 110, 99), (92, 94, 99, 95, 121), (19, 22, 100, 97), (22, 20, 53, 98, 100), (93, 19, 97, 96), (13, 91, 101, 31), (88, 90, 103, 104), (14, 88, 104, 29), (90, 89, 102, 103), (91, 14, 29, 101), (89, 13, 31, 102), (31, 101, 106, 36), (104, 103, 108, 105), (29, 104, 105, 35), (103, 102, 107, 108), (101, 29, 35, 106), (102, 31, 36, 107), (119, 116, 123, 126), (112, 111, 117, 132, 118), (113, 110, 116, 119), (115, 120, 127, 122), (114, 113, 119, 128, 120), (110, 112, 118, 116), (111, 109, 115, 117), (109, 114, 120, 115), (53, 121, 95, 98), (125, 130, 139, 136), (126, 123, 134, 137), (118, 132, 130, 125), (120, 128, 131, 127), (116, 118, 125, 123), (117, 115, 122, 124), (131, 126, 137, 140), (122, 127, 138, 133), (130, 132, 117, 124), (131, 128, 119, 126), (135, 133, 129, 142), (134, 136, 143, 141), (138, 140, 148, 145), (140, 137, 144, 148), (127, 131, 140, 138), (130, 124, 135, 139), (123, 125, 136, 134), (124, 122, 133, 135), (141, 143, 147, 146), (129, 145, 148, 146), (146, 147, 142, 129), (146, 148, 144, 141), (139, 135, 142, 147), (133, 138, 145, 129), (137, 134, 141, 144), (136, 139, 147, 143), (157, 158, 152, 151), (155, 156, 150, 149), (157, 151, 161, 164), (159, 158, 150, 156), (149, 157, 164, 160), (151, 152, 154, 153), (154, 152, 158, 159), (151, 153, 162, 161), (149, 150, 158, 157), (188, 185, 168, 167), (187, 184, 169, 171), (155, 149, 160, 163), (169, 166, 203, 202), (170, 167, 173, 176), (189, 188, 167, 170), (184, 186, 166, 169), (186, 189, 170, 166), (185, 187, 171, 168), (176, 191, 194, 195, 190, 177, 175, 172), (173, 174, 177, 190, 192, 193, 191, 176), (166, 170, 176, 172, 203), (168, 171, 177, 174), (171, 169, 202, 175, 177), (167, 168, 174, 173), (162, 165, 179, 180), (160, 164, 182, 183), (163, 160, 183, 178), (164, 161, 181, 182), (165, 163, 178, 179), (161, 162, 180, 181), (180, 179, 187, 185), (183, 182, 189, 186), (178, 183, 186, 184), (182, 181, 188, 189), (179, 178, 184, 187), (181, 180, 185, 188), (200, 197, 205, 208), (193, 192, 198, 214, 199), (194, 191, 197, 200), (196, 201, 209, 204), (195, 194, 200, 210, 201), (191, 193, 199, 197), (192, 190, 196, 198), (190, 195, 201, 196), (202, 203, 172, 175), (207, 212, 221, 218), (208, 205, 216, 219), (199, 214, 212, 207), (201, 210, 213, 209), (197, 199, 207, 205), (198, 196, 204, 206), (213, 208, 219, 222), (204, 209, 220, 215), (212, 214, 198, 206), (213, 210, 200, 208), (217, 215, 211, 224), (216, 218, 225, 223), (220, 222, 230, 227), (222, 219, 226, 230), (209, 213, 222, 220), (212, 206, 217, 221), (205, 207, 218, 216), (206, 204, 215, 217), (223, 225, 229, 228), (211, 227, 230, 228), (228, 229, 224, 211), (228, 230, 226, 223), (221, 217, 224, 229), (215, 220, 227, 211), (219, 216, 223, 226), (218, 221, 229, 225), (235, 233, 234, 236), (155, 231, 232, 156), (235, 239, 238, 233), (159, 156, 232, 236), (231, 237, 239, 235), (233, 153, 154, 234), (154, 159, 236, 234), (233, 238, 162, 153), (231, 235, 236, 232), (256, 242, 168, 185), (255, 171, 169, 184), (155, 163, 237, 231), (169, 202, 270, 241), (243, 248, 245, 242), (257, 243, 242, 256), (184, 169, 241, 254), (254, 241, 243, 257), (185, 168, 171, 255), (248, 244, 247, 249, 258, 263, 262, 259), (245, 248, 259, 261, 260, 258, 249, 246), (241, 270, 244, 248, 243), (168, 246, 249, 171), (171, 249, 247, 202, 169), (242, 245, 246, 168), (162, 180, 250, 240), (237, 253, 252, 239), (163, 178, 253, 237), (239, 252, 251, 238), (240, 250, 178, 163), (238, 251, 180, 162), (180, 185, 255, 250), (253, 254, 257, 252), (178, 184, 254, 253), (252, 257, 256, 251), (250, 255, 184, 178), (251, 256, 185, 180), (268, 275, 272, 265), (261, 267, 281, 266, 260), (262, 268, 265, 259), (264, 271, 276, 269), (263, 269, 277, 268, 262), (259, 265, 267, 261), (260, 266, 264, 258), (258, 264, 269, 263), (202, 247, 244, 270), (274, 285, 288, 279), (275, 286, 283, 272), (267, 274, 279, 281), (269, 276, 280, 277), (265, 272, 274, 267), (266, 273, 271, 264), (280, 289, 286, 275), (271, 282, 287, 276), (279, 273, 266, 281), (280, 275, 268, 277), (284, 291, 278, 282), (283, 290, 292, 285), (287, 294, 297, 289), (289, 297, 293, 286), (276, 287, 289, 280), (279, 288, 284, 273), (272, 283, 285, 274), (273, 284, 282, 271), (290, 295, 296, 292), (278, 295, 297, 294), (295, 278, 291, 296), (295, 290, 293, 297), (288, 296, 291, 284), (282, 278, 294, 287), (286, 293, 290, 283), (285, 292, 296, 288), (91, 13, 162, 240), (14, 91, 240, 163), (13, 16, 165, 162), (16, 14, 163, 165)])
me_cube_002.polygons.foreach_set('use_smooth', [True] * 288)
_uv = me_cube_002.uv_layers.new(name='UVMap')
_uv.uv.foreach_set('vector', [0.7295, 0.5174, 0.711, 0.4943, 0.7303, 0.4869, 0.7425, 0.5081, 0.03862, 0.1692, 0.03426, 0.2006, 0.01446, 0.192, 0.01692, 0.1692, 0.7295, 0.5174, 0.7103, 0.5464, 0.6939, 0.5233, 0.711, 0.4943, 0.5076, 0.9452, 0.5002, 0.9152, 0.5221, 0.9153, 0.5345, 0.9385, 0.03426, 0.2006, 0.04696, 0.2341, 0.03263, 0.2543, 0.01408, 0.2243, 0.711, 0.4943, 0.7092, 0.4653, 0.7288, 0.4653, 0.7303, 0.4869, 0.5151, 0.9752, 0.5076, 0.9452, 0.5345, 0.9385, 0.5345, 0.9648, 0.711, 0.4943, 0.6939, 0.5233, 0.6973, 0.4653, 0.7092, 0.4653, 0.03426, 0.2006, 0.01408, 0.2243, 0.0006387, 0.2139, 0.01446, 0.192, 0.6339, 0.5595, 0.6177, 0.5552, 0.6101, 0.4663, 0.6263, 0.4653, 0.7665, 0.4105, 0.7535, 0.3867, 0.782, 0.2528, 0.776, 0.1786, 0.03862, 0.1692, 0.05821, 0.1692, 0.04696, 0.2341, 0.03426, 0.2006, 0.1566, 0.1792, 0.09768, 0.1483, 0.1505, 0.2779, 0.1281, 0.2752, 0.6173, 0.5914, 0.5354, 0.5823, 0.5453, 0.5535, 0.6177, 0.5552, 0.6411, 0.5905, 0.6173, 0.5914, 0.6177, 0.5552, 0.6339, 0.5595, 0.1367, 0.1655, 0.1566, 0.1792, 0.1281, 0.2752, 0.1095, 0.2772, 0.1095, 0.2772, 0.1281, 0.2752, 0.1226, 0.3044, 0.1009, 0.3015, 0.7703, 0.548, 0.7464, 0.4998, 0.7535, 0.3867, 0.7665, 0.4105, 0.2103, 0.3199, 0.2147, 0.2814, 0.2223, 0.231, 0.2423, 0.2114, 0.2596, 0.2235, 0.2447, 0.245, 0.235, 0.2822, 0.2359, 0.3109, 0.5453, 0.5535, 0.5354, 0.5823, 0.5228, 0.5641, 0.5277, 0.5429, 0.5274, 0.5042, 0.5147, 0.4797, 0.5115, 0.4556, 0.5455, 0.4933, 0.1281, 0.2752, 0.1505, 0.2779, 0.2147, 0.2814, 0.2103, 0.3199, 0.1226, 0.3044, 0.6101, 0.4663, 0.5455, 0.4933, 0.5115, 0.4556, 0.589, 0.4286, 0.3333, 0.9803, 0.2423, 0.2114, 0.2223, 0.231, 0.3146, 0.9195, 0.3333, 0.9152, 0.6177, 0.5552, 0.5453, 0.5535, 0.5455, 0.4933, 0.6101, 0.4663, 0.7682, 0.4462, 0.7659, 0.4989, 0.7479, 0.4173, 0.7682, 0.4253, 0.04696, 0.2341, 0.09634, 0.2619, 0.08182, 0.287, 0.03263, 0.2543, 0.05821, 0.1692, 0.1218, 0.1693, 0.09634, 0.2619, 0.04696, 0.2341, 0.7103, 0.5464, 0.6629, 0.5772, 0.6468, 0.5472, 0.6939, 0.5233, 0.7682, 0.4253, 0.7479, 0.4173, 0.7805, 0.3158, 0.7732, 0.4019, 0.6939, 0.5233, 0.6468, 0.5472, 0.6339, 0.4651, 0.6973, 0.4653, 0.7659, 0.4989, 0.7703, 0.548, 0.7665, 0.4105, 0.7479, 0.4173, 0.09634, 0.2619, 0.1095, 0.2772, 0.1009, 0.3015, 0.08182, 0.287, 0.1218, 0.1693, 0.1367, 0.1655, 0.1095, 0.2772, 0.09634, 0.2619, 0.6629, 0.5772, 0.6411, 0.5905, 0.6339, 0.5595, 0.6468, 0.5472, 0.7479, 0.4173, 0.7665, 0.4105, 0.776, 0.1786, 0.7805, 0.3158, 0.6468, 0.5472, 0.6339, 0.5595, 0.6263, 0.4653, 0.6339, 0.4651, 0.2628, 0.2865, 0.2974, 0.3011, 0.2728, 0.3287, 0.2562, 0.3133, 0.5277, 0.5429, 0.501, 0.5441, 0.5013, 0.5272, 0.4976, 0.5092, 0.5274, 0.5042, 0.235, 0.2822, 0.2628, 0.2865, 0.2562, 0.3133, 0.2359, 0.3109, 0.2762, 0.233, 0.296, 0.2235, 0.305, 0.2592, 0.27, 0.256, 0.2447, 0.245, 0.27, 0.256, 0.2654, 0.2714, 0.2628, 0.2865, 0.235, 0.2822, 0.5228, 0.5641, 0.5068, 0.565, 0.501, 0.5441, 0.5277, 0.5429, 0.5274, 0.5042, 0.4976, 0.5092, 0.5027, 0.4835, 0.5147, 0.4797, 0.2596, 0.2235, 0.2762, 0.233, 0.27, 0.256, 0.2447, 0.245, 0.09768, 0.1483, 0.2223, 0.231, 0.2147, 0.2814, 0.1505, 0.2779, 0.4893, 0.5626, 0.4803, 0.5609, 0.482, 0.5319, 0.4953, 0.5323, 0.2974, 0.3011, 0.3031, 0.3043, 0.2808, 0.3347, 0.2728, 0.3287, 0.501, 0.5441, 0.4893, 0.5626, 0.4953, 0.5323, 0.5013, 0.5272, 0.27, 0.256, 0.305, 0.2592, 0.307, 0.2801, 0.2654, 0.2714, 0.5068, 0.565, 0.4906, 0.5777, 0.4893, 0.5626, 0.501, 0.5441, 0.4976, 0.5092, 0.4878, 0.4917, 0.4868, 0.4737, 0.5027, 0.4835, 0.307, 0.2801, 0.3132, 0.281, 0.3031, 0.3043, 0.2974, 0.3011, 0.296, 0.2235, 0.3051, 0.2219, 0.3115, 0.2581, 0.305, 0.2592, 0.4953, 0.5323, 0.4878, 0.4917, 0.4976, 0.5092, 0.5013, 0.5272, 0.307, 0.2801, 0.2974, 0.3011, 0.2628, 0.2865, 0.2654, 0.2714, 0.4794, 0.4938, 0.4735, 0.4963, 0.4718, 0.4757, 0.4767, 0.473, 0.4793, 0.5792, 0.4724, 0.5766, 0.474, 0.559, 0.4803, 0.5609, 0.3115, 0.2581, 0.3145, 0.2595, 0.3165, 0.2819, 0.3132, 0.281, 0.3132, 0.281, 0.3165, 0.2819, 0.3066, 0.3048, 0.3031, 0.3043, 0.305, 0.2592, 0.3115, 0.2581, 0.3132, 0.281, 0.307, 0.2801, 0.4953, 0.5323, 0.482, 0.5319, 0.4794, 0.4938, 0.4878, 0.4917, 0.4906, 0.5777, 0.4793, 0.5792, 0.4803, 0.5609, 0.4893, 0.5626, 0.4878, 0.4917, 0.4794, 0.4938, 0.4767, 0.473, 0.4868, 0.4737, 0.9582, 0.5755, 0.9597, 0.5351, 0.9835, 0.5414, 0.9765, 0.57, 0.9613, 0.4918, 0.9597, 0.5351, 0.8913, 0.5309, 0.9039, 0.4985, 0.9597, 0.5351, 0.9613, 0.4918, 0.9835, 0.5045, 0.9835, 0.5414, 0.9597, 0.5351, 0.9582, 0.5755, 0.9007, 0.5684, 0.8913, 0.5309, 0.482, 0.5319, 0.4752, 0.5317, 0.4735, 0.4963, 0.4794, 0.4938, 0.3051, 0.2219, 0.3101, 0.2217, 0.3145, 0.2595, 0.3115, 0.2581, 0.3031, 0.3043, 0.3066, 0.3048, 0.2849, 0.3378, 0.2808, 0.3347, 0.4803, 0.5609, 0.474, 0.559, 0.4752, 0.5317, 0.482, 0.5319, 0.7295, 0.4131, 0.7425, 0.4224, 0.7303, 0.4436, 0.711, 0.4362, 0.03862, 0.1692, 0.01692, 0.1692, 0.01446, 0.1465, 0.03426, 0.1379, 0.7295, 0.4131, 0.711, 0.4362, 0.6939, 0.4072, 0.7103, 0.3841, 0.5076, 0.9452, 0.4808, 0.9519, 0.4808, 0.9256, 0.5002, 0.9152, 0.03426, 0.1379, 0.01408, 0.1142, 0.03263, 0.08423, 0.04696, 0.1044, 0.711, 0.4362, 0.7303, 0.4436, 0.7288, 0.4653, 0.7092, 0.4653, 0.5151, 0.9752, 0.4931, 0.9751, 0.4808, 0.9519, 0.5076, 0.9452, 0.711, 0.4362, 0.7092, 0.4653, 0.6973, 0.4653, 0.6939, 0.4072, 0.03426, 0.1379, 0.01446, 0.1465, 0.0006381, 0.1246, 0.01408, 0.1142, 0.6339, 0.371, 0.6263, 0.4652, 0.6101, 0.4642, 0.6177, 0.3753, 0.7821, 0.5186, 0.769, 0.2136, 0.7729, 0.2776, 0.788, 0.5613, 0.03862, 0.1692, 0.03426, 0.1379, 0.04696, 0.1044, 0.05821, 0.1692, 0.1566, 0.1593, 0.1281, 0.0633, 0.1505, 0.06058, 0.1765, 0.1521, 0.6173, 0.3391, 0.6177, 0.3753, 0.5453, 0.377, 0.5354, 0.3482, 0.6411, 0.34, 0.6339, 0.371, 0.6177, 0.3753, 0.6173, 0.3391, 0.1367, 0.173, 0.1095, 0.06129, 0.1281, 0.0633, 0.1566, 0.1593, 0.1095, 0.06129, 0.1009, 0.03701, 0.1226, 0.03412, 0.1281, 0.0633, 0.7742, 0.5914, 0.7821, 0.5186, 0.788, 0.5613, 0.7748, 0.4751, 0.2103, 0.01855, 0.2359, 0.02757, 0.235, 0.05624, 0.2447, 0.09348, 0.2596, 0.115, 0.2423, 0.1271, 0.2223, 0.1075, 0.2147, 0.05708, 0.5453, 0.377, 0.5455, 0.4372, 0.5115, 0.4749, 0.5147, 0.4508, 0.5274, 0.4263, 0.5277, 0.3876, 0.5228, 0.3664, 0.5354, 0.3482, 0.1281, 0.0633, 0.1226, 0.03412, 0.2103, 0.01855, 0.2147, 0.05708, 0.1505, 0.06058, 0.6101, 0.4642, 0.589, 0.5019, 0.5115, 0.4749, 0.5455, 0.4372, 0.2165, 0.2008, 0.2788, 0.228, 0.1765, 0.1521, 0.2223, 0.1075, 0.2423, 0.1271, 0.6177, 0.3753, 0.6101, 0.4642, 0.5455, 0.4372, 0.5453, 0.377, 0.7682, 0.4462, 0.7742, 0.4386, 0.7998, 0.4796, 0.7658, 0.5153, 0.04696, 0.1044, 0.03263, 0.08423, 0.08182, 0.05147, 0.09634, 0.07662, 0.05821, 0.1692, 0.04696, 0.1044, 0.09634, 0.07662, 0.1218, 0.1692, 0.7103, 0.3841, 0.6939, 0.4072, 0.6468, 0.3833, 0.6629, 0.3534, 0.7742, 0.4386, 0.7732, 0.4019, 0.788, 0.3274, 0.7998, 0.4796, 0.6939, 0.4072, 0.6973, 0.4653, 0.6339, 0.4654, 0.6468, 0.3833, 0.7658, 0.5153, 0.7998, 0.4796, 0.7821, 0.5186, 0.7742, 0.5914, 0.09634, 0.07662, 0.08182, 0.05147, 0.1009, 0.03701, 0.1095, 0.06129, 0.1218, 0.1692, 0.09634, 0.07662, 0.1095, 0.06129, 0.1367, 0.173, 0.6629, 0.3534, 0.6468, 0.3833, 0.6339, 0.371, 0.6411, 0.34, 0.7998, 0.4796, 0.788, 0.3274, 0.769, 0.2136, 0.7821, 0.5186, 0.6468, 0.3833, 0.6339, 0.4654, 0.6263, 0.4652, 0.6339, 0.371, 0.2628, 0.05195, 0.2562, 0.02515, 0.2728, 0.009774, 0.2974, 0.03742, 0.5277, 0.3876, 0.5274, 0.4263, 0.4976, 0.4214, 0.5013, 0.4033, 0.501, 0.3864, 0.235, 0.05624, 0.2359, 0.02757, 0.2562, 0.02515, 0.2628, 0.05195, 0.2762, 0.1055, 0.27, 0.08245, 0.305, 0.07932, 0.296, 0.115, 0.2447, 0.09348, 0.235, 0.05624, 0.2628, 0.05195, 0.2654, 0.06712, 0.27, 0.08245, 0.5228, 0.3664, 0.5277, 0.3876, 0.501, 0.3864, 0.5068, 0.3655, 0.5274, 0.4263, 0.5147, 0.4508, 0.5027, 0.447, 0.4976, 0.4214, 0.2596, 0.115, 0.2447, 0.09348, 0.27, 0.08245, 0.2762, 0.1055, 0.1765, 0.1521, 0.1505, 0.06058, 0.2147, 0.05708, 0.2223, 0.1075, 0.4893, 0.3679, 0.4953, 0.3982, 0.482, 0.3986, 0.4803, 0.3696, 0.2974, 0.03742, 0.2728, 0.009774, 0.2808, 0.003838, 0.3031, 0.03417, 0.501, 0.3864, 0.5013, 0.4033, 0.4953, 0.3982, 0.4893, 0.3679, 0.27, 0.08245, 0.2654, 0.06712, 0.307, 0.05843, 0.305, 0.07932, 0.5068, 0.3655, 0.501, 0.3864, 0.4893, 0.3679, 0.4906, 0.3528, 0.4976, 0.4214, 0.5027, 0.447, 0.4868, 0.4568, 0.4878, 0.4388, 0.307, 0.05843, 0.2974, 0.03742, 0.3031, 0.03417, 0.3132, 0.05745, 0.296, 0.115, 0.305, 0.07932, 0.3115, 0.08043, 0.3051, 0.1166, 0.4953, 0.3982, 0.5013, 0.4033, 0.4976, 0.4214, 0.4878, 0.4388, 0.307, 0.05843, 0.2654, 0.06712, 0.2628, 0.05195, 0.2974, 0.03742, 0.4794, 0.4367, 0.4767, 0.4575, 0.4717, 0.4548, 0.4735, 0.4342, 0.4792, 0.3513, 0.4803, 0.3696, 0.474, 0.3715, 0.4724, 0.3539, 0.3115, 0.08043, 0.3132, 0.05745, 0.3165, 0.05662, 0.3145, 0.07898, 0.3132, 0.05745, 0.3031, 0.03417, 0.3066, 0.03366, 0.3165, 0.05662, 0.305, 0.07932, 0.307, 0.05843, 0.3132, 0.05745, 0.3115, 0.08043, 0.4953, 0.3982, 0.4878, 0.4388, 0.4794, 0.4367, 0.482, 0.3986, 0.4906, 0.3528, 0.4893, 0.3679, 0.4803, 0.3696, 0.4792, 0.3513, 0.4878, 0.4388, 0.4868, 0.4568, 0.4767, 0.4575, 0.4794, 0.4367, 0.7322, 0.9114, 0.7506, 0.917, 0.7576, 0.9456, 0.7338, 0.9519, 0.7354, 0.9951, 0.678, 0.9884, 0.6654, 0.9561, 0.7338, 0.9519, 0.7338, 0.9519, 0.7576, 0.9456, 0.7576, 0.9824, 0.7354, 0.9951, 0.7338, 0.9519, 0.6654, 0.9561, 0.6748, 0.9186, 0.7322, 0.9114, 0.482, 0.3986, 0.4794, 0.4367, 0.4735, 0.4342, 0.4752, 0.3988, 0.3051, 0.1166, 0.3115, 0.08043, 0.3145, 0.07898, 0.3101, 0.1168, 0.3031, 0.03417, 0.2808, 0.003838, 0.2849, 0.0006381, 0.3066, 0.03366, 0.4803, 0.3696, 0.482, 0.3986, 0.4752, 0.3988, 0.474, 0.3715, 0.4575, 0.4131, 0.4705, 0.4224, 0.4582, 0.4436, 0.4389, 0.4362, 0.3557, 0.1692, 0.334, 0.1692, 0.3316, 0.1465, 0.3514, 0.1379, 0.4575, 0.4131, 0.4389, 0.4362, 0.4219, 0.4072, 0.4382, 0.3841, 0.3652, 0.9461, 0.3383, 0.9394, 0.3507, 0.9162, 0.3726, 0.9161, 0.3514, 0.1379, 0.3312, 0.1142, 0.3498, 0.08423, 0.3641, 0.1044, 0.4389, 0.4362, 0.4582, 0.4436, 0.4567, 0.4653, 0.4372, 0.4653, 0.3577, 0.9761, 0.3383, 0.9657, 0.3383, 0.9394, 0.3652, 0.9461, 0.4389, 0.4362, 0.4372, 0.4653, 0.4252, 0.4653, 0.4219, 0.4072, 0.3514, 0.1379, 0.3316, 0.1465, 0.3178, 0.1246, 0.3312, 0.1142, 0.3619, 0.371, 0.3542, 0.4652, 0.338, 0.4642, 0.3457, 0.3753, 0.7852, 0.4393, 0.8017, 0.421, 0.8017, 0.4279, 0.7888, 0.4423, 0.3557, 0.1692, 0.3514, 0.1379, 0.3641, 0.1044, 0.3753, 0.1692, 0.4737, 0.1593, 0.4452, 0.0633, 0.4676, 0.06058, 0.4924, 0.1255, 0.3452, 0.3391, 0.3457, 0.3753, 0.2733, 0.377, 0.2634, 0.3482, 0.3691, 0.34, 0.3619, 0.371, 0.3457, 0.3753, 0.3452, 0.3391, 0.4538, 0.173, 0.4267, 0.06128, 0.4452, 0.0633, 0.4737, 0.1593, 0.4267, 0.06128, 0.418, 0.037, 0.4397, 0.03412, 0.4452, 0.0633, 0.778, 0.4491, 0.7852, 0.4393, 0.7888, 0.4423, 0.7821, 0.4513, 0.5275, 0.01855, 0.553, 0.02757, 0.5521, 0.05624, 0.5618, 0.09348, 0.5767, 0.115, 0.5594, 0.127, 0.5394, 0.1075, 0.5318, 0.05708, 0.2733, 0.377, 0.2735, 0.4372, 0.2395, 0.4749, 0.2427, 0.4508, 0.2554, 0.4263, 0.2557, 0.3876, 0.2508, 0.3664, 0.2634, 0.3482, 0.4452, 0.0633, 0.4397, 0.03412, 0.5275, 0.01855, 0.5318, 0.05708, 0.4676, 0.06058, 0.338, 0.4642, 0.317, 0.5019, 0.2395, 0.4749, 0.2735, 0.4372, 0.7414, 0.1664, 0.8047, 0.1516, 0.8047, 0.1708, 0.5394, 0.1075, 0.5594, 0.127, 0.3457, 0.3753, 0.338, 0.4642, 0.2735, 0.4372, 0.2733, 0.377, 0.7634, 0.4374, 0.77, 0.4264, 0.7836, 0.438, 0.777, 0.4471, 0.3641, 0.1044, 0.3498, 0.08423, 0.3989, 0.05147, 0.4135, 0.07662, 0.3753, 0.1692, 0.3641, 0.1044, 0.4135, 0.07662, 0.439, 0.1692, 0.4382, 0.3841, 0.4219, 0.4072, 0.3748, 0.3833, 0.3909, 0.3534, 0.77, 0.4264, 0.7808, 0.4168, 0.7976, 0.4227, 0.7836, 0.438, 0.4219, 0.4072, 0.4252, 0.4653, 0.3619, 0.4654, 0.3748, 0.3833, 0.777, 0.4471, 0.7836, 0.438, 0.7852, 0.4393, 0.778, 0.4491, 0.4135, 0.07662, 0.3989, 0.05147, 0.418, 0.037, 0.4267, 0.06128, 0.439, 0.1692, 0.4135, 0.07662, 0.4267, 0.06128, 0.4538, 0.173, 0.3909, 0.3534, 0.3748, 0.3833, 0.3619, 0.371, 0.3691, 0.34, 0.7836, 0.438, 0.7976, 0.4227, 0.8017, 0.421, 0.7852, 0.4393, 0.3748, 0.3833, 0.3619, 0.4654, 0.3542, 0.4652, 0.3619, 0.371, 0.5799, 0.05195, 0.5734, 0.02515, 0.5899, 0.009774, 0.6145, 0.03742, 0.2557, 0.3876, 0.2554, 0.4263, 0.2256, 0.4214, 0.2292, 0.4033, 0.229, 0.3864, 0.5521, 0.05624, 0.553, 0.02757, 0.5734, 0.02515, 0.5799, 0.05195, 0.5934, 0.1055, 0.5871, 0.08245, 0.6221, 0.07932, 0.6131, 0.115, 0.5618, 0.09348, 0.5521, 0.05624, 0.5799, 0.05195, 0.5825, 0.06712, 0.5871, 0.08245, 0.2508, 0.3664, 0.2557, 0.3876, 0.229, 0.3864, 0.2348, 0.3655, 0.2554, 0.4263, 0.2427, 0.4508, 0.2307, 0.447, 0.2256, 0.4214, 0.5767, 0.115, 0.5618, 0.09348, 0.5871, 0.08245, 0.5934, 0.1055, 0.4924, 0.1255, 0.4676, 0.06058, 0.5318, 0.05708, 0.5394, 0.1075, 0.2172, 0.3679, 0.2233, 0.3982, 0.2099, 0.3986, 0.2082, 0.3696, 0.6145, 0.03742, 0.5899, 0.009774, 0.598, 0.003838, 0.6202, 0.03417, 0.229, 0.3864, 0.2292, 0.4033, 0.2233, 0.3982, 0.2172, 0.3679, 0.5871, 0.08245, 0.5825, 0.06712, 0.6241, 0.05843, 0.6221, 0.07932, 0.2348, 0.3655, 0.229, 0.3864, 0.2172, 0.3679, 0.2186, 0.3528, 0.2256, 0.4214, 0.2307, 0.447, 0.2147, 0.4568, 0.2158, 0.4388, 0.6241, 0.05843, 0.6145, 0.03742, 0.6202, 0.03417, 0.6303, 0.05745, 0.6131, 0.115, 0.6221, 0.07932, 0.6287, 0.08043, 0.6222, 0.1166, 0.2233, 0.3982, 0.2292, 0.4033, 0.2256, 0.4214, 0.2158, 0.4388, 0.6241, 0.05843, 0.5825, 0.06712, 0.5799, 0.05195, 0.6145, 0.03742, 0.2073, 0.4367, 0.2046, 0.4575, 0.1997, 0.4548, 0.2015, 0.4342, 0.2072, 0.3513, 0.2082, 0.3696, 0.2019, 0.3715, 0.2004, 0.3539, 0.6287, 0.08043, 0.6303, 0.05745, 0.6336, 0.05662, 0.6316, 0.07898, 0.6303, 0.05745, 0.6202, 0.03417, 0.6237, 0.03366, 0.6336, 0.05662, 0.6221, 0.07932, 0.6241, 0.05843, 0.6303, 0.05745, 0.6287, 0.08043, 0.2233, 0.3982, 0.2158, 0.4388, 0.2073, 0.4367, 0.2099, 0.3986, 0.2186, 0.3528, 0.2172, 0.3679, 0.2082, 0.3696, 0.2072, 0.3513, 0.2158, 0.4388, 0.2147, 0.4568, 0.2046, 0.4575, 0.2073, 0.4367, 0.9695, 0.2635, 0.9879, 0.2691, 0.9949, 0.2977, 0.9711, 0.304, 0.9727, 0.3472, 0.9152, 0.3405, 0.9027, 0.3082, 0.9711, 0.304, 0.9711, 0.304, 0.9949, 0.2977, 0.9949, 0.3345, 0.9727, 0.3472, 0.9711, 0.304, 0.9027, 0.3082, 0.9121, 0.2707, 0.9695, 0.2635, 0.2099, 0.3986, 0.2073, 0.4367, 0.2015, 0.4342, 0.2031, 0.3988, 0.6222, 0.1166, 0.6287, 0.08043, 0.6316, 0.07898, 0.6272, 0.1168, 0.6202, 0.03417, 0.598, 0.003838, 0.602, 0.0006381, 0.6237, 0.03366, 0.2082, 0.3696, 0.2099, 0.3986, 0.2031, 0.3988, 0.2019, 0.3715, 0.4575, 0.5174, 0.4389, 0.4943, 0.4582, 0.4869, 0.4705, 0.5081, 0.3557, 0.1692, 0.3514, 0.2006, 0.3316, 0.192, 0.334, 0.1692, 0.4575, 0.5174, 0.4382, 0.5464, 0.4219, 0.5233, 0.4389, 0.4943, 0.3652, 0.9461, 0.3726, 0.9161, 0.392, 0.9265, 0.392, 0.9528, 0.3514, 0.2006, 0.3641, 0.2341, 0.3498, 0.2543, 0.3312, 0.2242, 0.4389, 0.4943, 0.4372, 0.4653, 0.4567, 0.4653, 0.4582, 0.4869, 0.3577, 0.9761, 0.3652, 0.9461, 0.392, 0.9528, 0.3797, 0.976, 0.4389, 0.4943, 0.4219, 0.5233, 0.4252, 0.4653, 0.4372, 0.4653, 0.3514, 0.2006, 0.3312, 0.2242, 0.3178, 0.2139, 0.3316, 0.192, 0.3619, 0.5595, 0.3457, 0.5552, 0.338, 0.4663, 0.3542, 0.4653, 0.754, 0.4184, 0.7497, 0.4157, 0.7619, 0.3964, 0.7697, 0.3943, 0.3557, 0.1692, 0.3753, 0.1692, 0.3641, 0.2341, 0.3514, 0.2006, 0.4737, 0.1792, 0.4936, 0.1863, 0.4676, 0.2779, 0.4452, 0.2752, 0.3452, 0.5914, 0.2634, 0.5823, 0.2733, 0.5535, 0.3457, 0.5552, 0.3691, 0.5905, 0.3452, 0.5914, 0.3457, 0.5552, 0.3619, 0.5595, 0.4538, 0.1655, 0.4737, 0.1792, 0.4452, 0.2752, 0.4267, 0.2772, 0.4267, 0.2772, 0.4452, 0.2752, 0.4397, 0.3044, 0.418, 0.3015, 0.7475, 0.4288, 0.7438, 0.4258, 0.7497, 0.4157, 0.754, 0.4184, 0.5275, 0.3199, 0.5318, 0.2814, 0.5394, 0.231, 0.5594, 0.2114, 0.5767, 0.2235, 0.5618, 0.245, 0.5521, 0.2822, 0.553, 0.3109, 0.2733, 0.5535, 0.2634, 0.5823, 0.2508, 0.5641, 0.2557, 0.5429, 0.2554, 0.5042, 0.2427, 0.4797, 0.2395, 0.4556, 0.2735, 0.4933, 0.4452, 0.2752, 0.4676, 0.2779, 0.5318, 0.2814, 0.5275, 0.3199, 0.4397, 0.3044, 0.338, 0.4663, 0.2735, 0.4933, 0.2395, 0.4556, 0.317, 0.4286, 0.5336, 0.1376, 0.5594, 0.2114, 0.5394, 0.231, 0.4936, 0.1863, 0.2788, 0.228, 0.3457, 0.5552, 0.2733, 0.5535, 0.2735, 0.4933, 0.338, 0.4663, 0.7634, 0.4374, 0.7499, 0.4289, 0.7558, 0.4197, 0.7695, 0.4314, 0.3641, 0.2341, 0.4135, 0.2619, 0.3989, 0.287, 0.3498, 0.2543, 0.3753, 0.1692, 0.439, 0.1693, 0.4135, 0.2619, 0.3641, 0.2341, 0.4382, 0.5464, 0.3909, 0.5772, 0.3748, 0.5472, 0.4219, 0.5233, 0.7695, 0.4314, 0.7558, 0.4197, 0.7692, 0.3994, 0.7808, 0.4168, 0.4219, 0.5233, 0.3748, 0.5472, 0.3619, 0.4651, 0.4252, 0.4653, 0.7499, 0.4289, 0.7475, 0.4288, 0.754, 0.4184, 0.7558, 0.4197, 0.4135, 0.2619, 0.4267, 0.2772, 0.418, 0.3015, 0.3989, 0.287, 0.439, 0.1693, 0.4538, 0.1655, 0.4267, 0.2772, 0.4135, 0.2619, 0.3909, 0.5772, 0.3691, 0.5905, 0.3619, 0.5595, 0.3748, 0.5472, 0.7558, 0.4197, 0.754, 0.4184, 0.7697, 0.3943, 0.7692, 0.3994, 0.3748, 0.5472, 0.3619, 0.5595, 0.3542, 0.4653, 0.3619, 0.4651, 0.5799, 0.2865, 0.6145, 0.3011, 0.5899, 0.3287, 0.5734, 0.3133, 0.2557, 0.5429, 0.229, 0.5441, 0.2292, 0.5272, 0.2256, 0.5092, 0.2554, 0.5042, 0.5521, 0.2822, 0.5799, 0.2865, 0.5734, 0.3133, 0.553, 0.3109, 0.5934, 0.233, 0.6131, 0.2235, 0.6221, 0.2592, 0.5871, 0.256, 0.5618, 0.245, 0.5871, 0.256, 0.5825, 0.2714, 0.5799, 0.2865, 0.5521, 0.2822, 0.2508, 0.5641, 0.2348, 0.565, 0.229, 0.5441, 0.2557, 0.5429, 0.2554, 0.5042, 0.2256, 0.5092, 0.2306, 0.4835, 0.2427, 0.4797, 0.5767, 0.2235, 0.5934, 0.233, 0.5871, 0.256, 0.5618, 0.245, 0.4936, 0.1863, 0.5394, 0.231, 0.5318, 0.2814, 0.4676, 0.2779, 0.2172, 0.5626, 0.2082, 0.5609, 0.2099, 0.5319, 0.2233, 0.5323, 0.6145, 0.3011, 0.6202, 0.3043, 0.598, 0.3347, 0.5899, 0.3287, 0.229, 0.5441, 0.2172, 0.5626, 0.2233, 0.5323, 0.2292, 0.5272, 0.5871, 0.256, 0.6221, 0.2592, 0.6241, 0.2801, 0.5825, 0.2714, 0.2348, 0.565, 0.2186, 0.5777, 0.2172, 0.5626, 0.229, 0.5441, 0.2256, 0.5092, 0.2158, 0.4917, 0.2147, 0.4737, 0.2306, 0.4835, 0.6241, 0.2801, 0.6303, 0.281, 0.6202, 0.3043, 0.6145, 0.3011, 0.6131, 0.2235, 0.6222, 0.2219, 0.6287, 0.2581, 0.6221, 0.2592, 0.2233, 0.5323, 0.2158, 0.4917, 0.2256, 0.5092, 0.2292, 0.5272, 0.6241, 0.2801, 0.6145, 0.3011, 0.5799, 0.2865, 0.5825, 0.2714, 0.2073, 0.4938, 0.2014, 0.4963, 0.1997, 0.4757, 0.2046, 0.473, 0.2072, 0.5792, 0.2004, 0.5766, 0.2019, 0.559, 0.2082, 0.5609, 0.6287, 0.2581, 0.6316, 0.2595, 0.6336, 0.2819, 0.6303, 0.281, 0.6303, 0.281, 0.6336, 0.2819, 0.6237, 0.3048, 0.6202, 0.3043, 0.6221, 0.2592, 0.6287, 0.2581, 0.6303, 0.281, 0.6241, 0.2801, 0.2233, 0.5323, 0.2099, 0.5319, 0.2073, 0.4938, 0.2158, 0.4917, 0.2186, 0.5777, 0.2072, 0.5792, 0.2082, 0.5609, 0.2172, 0.5626, 0.2158, 0.4917, 0.2073, 0.4938, 0.2046, 0.473, 0.2147, 0.4737, 0.9695, 0.2623, 0.9711, 0.2218, 0.9949, 0.2282, 0.9879, 0.2567, 0.9727, 0.1786, 0.9711, 0.2218, 0.9027, 0.2177, 0.9152, 0.1853, 0.9711, 0.2218, 0.9727, 0.1786, 0.9949, 0.1913, 0.9949, 0.2282, 0.9711, 0.2218, 0.9695, 0.2623, 0.9121, 0.2551, 0.9027, 0.2177, 0.2099, 0.5319, 0.2031, 0.5317, 0.2014, 0.4963, 0.2073, 0.4938, 0.6222, 0.2219, 0.6272, 0.2217, 0.6316, 0.2595, 0.6287, 0.2581, 0.6202, 0.3043, 0.6237, 0.3048, 0.602, 0.3378, 0.598, 0.3347, 0.2082, 0.5609, 0.2019, 0.559, 0.2031, 0.5317, 0.2099, 0.5319, 0.7742, 0.4386, 0.7682, 0.4462, 0.7634, 0.4374, 0.7695, 0.4314, 0.7732, 0.4019, 0.7742, 0.4386, 0.7695, 0.4314, 0.7808, 0.4168, 0.7682, 0.4462, 0.7682, 0.4253, 0.77, 0.4264, 0.7634, 0.4374, 0.7682, 0.4253, 0.7732, 0.4019, 0.7808, 0.4168, 0.77, 0.4264])
me_cube_002.update()
me_cube_003 = bpy.data.meshes.new('Cube.003')
me_cube_003.from_pydata([(-6.02, -0.2798, -0.06628), (-2.749, -0.1144, 1.335), (-6.02, 1.575, -0.06628), (-2.749, 1.369, 1.335), (-4.259, -0.2798, -0.1922), (-2.211, -0.1144, 0.84), (-4.259, 1.575, -0.1922), (-2.211, 1.369, 0.84), (-5.139, 1.94, -0.1292), (-2.44, 1.734, 1.061), (-5.139, -0.7835, -0.1292), (-2.44, -0.6182, 1.061), (-6.195, 0.6476, -0.05374), (-2.924, 0.6476, 1.348), (-4.084, 0.6476, -0.2047), (-2.035, 0.6476, 0.8275), (-2.44, 0.6476, 1.061), (-5.139, 0.6476, -0.1292), (-6.771, -0.2798, -0.1045), (-6.771, 1.575, -0.1045), (-3.763, -0.2798, -0.3195), (-3.763, 1.575, -0.3195), (-5.267, 2.37, -0.212), (-5.267, -1.209, -0.212), (-7.07, 0.6476, -0.08304), (-3.464, 0.6476, -0.341), (-7.277, -0.3699, -0.328), (-7.277, 1.665, -0.328), (-3.978, -0.3699, -0.564), (-3.978, 1.665, -0.564), (-5.627, 2.606, -0.446), (-5.627, -1.519, -0.446), (-7.606, 0.6476, -0.3045), (-3.649, 0.6476, -0.5875), (-7.198, -0.3699, -0.5502), (-7.198, 1.665, -0.5502), (-4.658, -0.3699, -0.7318), (-4.658, 1.665, -0.7318), (-5.928, 2.248, -0.641), (-5.928, -1.104, -0.641), (-7.471, 0.6476, -0.5451), (-4.415, 0.6476, -0.7564), (-7.198, -0.3699, -0.5502), (-4.658, -0.3699, -0.7318), (-4.658, 1.665, -0.7318), (-6.021, 1.833, -0.7017), (-6.021, -0.7126, -0.7017), (-6.048, 0.7223, -0.7585), (6.02, -0.2798, -0.06628), (2.749, -0.1144, 1.335), (6.02, 1.575, -0.06628), (2.749, 1.369, 1.335), (4.259, -0.2798, -0.1922), (2.211, -0.1144, 0.84), (4.259, 1.575, -0.1922), (2.211, 1.369, 0.84), (5.139, 1.94, -0.1292), (2.44, 1.734, 1.061), (5.139, -0.7835, -0.1292), (2.44, -0.6182, 1.061), (6.195, 0.6476, -0.05374), (2.924, 0.6476, 1.348), (4.084, 0.6476, -0.2047), (2.035, 0.6476, 0.8275), (2.44, 0.6476, 1.061), (5.139, 0.6476, -0.1292), (6.771, -0.2798, -0.1045), (6.771, 1.575, -0.1045), (3.763, -0.2798, -0.3195), (3.763, 1.575, -0.3195), (5.267, 2.37, -0.212), (5.267, -1.209, -0.212), (7.07, 0.6476, -0.08304), (3.464, 0.6476, -0.341), (7.277, -0.3699, -0.328), (7.277, 1.665, -0.328), (3.978, -0.3699, -0.564), (3.978, 1.665, -0.564), (5.627, 2.606, -0.446), (5.627, -1.519, -0.446), (7.606, 0.6476, -0.3045), (3.649, 0.6476, -0.5875), (7.198, -0.3699, -0.5502), (7.198, 1.665, -0.5502), (4.658, -0.3699, -0.7318), (4.658, 1.665, -0.7318), (5.928, 2.248, -0.641), (5.928, -1.104, -0.641), (7.471, 0.6476, -0.5451), (4.415, 0.6476, -0.7564), (7.198, -0.3699, -0.5502), (4.658, -0.3699, -0.7318), (4.658, 1.665, -0.7318), (6.021, 1.833, -0.7017), (6.021, -0.7126, -0.7017), (6.048, 0.7223, -0.7585), (-6.02, -0.2798, -0.06628), (-2.749, -0.1144, 1.335), (-6.02, 1.575, -0.06628), (-2.749, 1.369, 1.335), (-4.259, -0.2798, -0.1922), (-2.211, -0.1144, 0.84), (-4.259, 1.575, -0.1922), (-2.211, 1.369, 0.84), (-5.139, 1.94, -0.1292), (-2.44, 1.734, 1.061), (-5.139, -0.7835, -0.1292), (-2.44, -0.6182, 1.061), (-6.195, 0.6476, -0.05374), (-2.924, 0.6476, 1.348), (-4.084, 0.6476, -0.2047), (-2.035, 0.6476, 0.8275), (-2.44, 0.6476, 1.061), (-5.139, 0.6476, -0.1292), (-6.771, -0.2798, -0.1045), (-6.771, 1.575, -0.1045), (-3.763, -0.2798, -0.3195), (-3.763, 1.575, -0.3195), (-5.267, 2.37, -0.212), (-5.267, -1.209, -0.212), (-7.07, 0.6476, -0.08304), (-3.464, 0.6476, -0.341), (-7.277, -0.3699, -0.328), (-7.277, 1.665, -0.328), (-3.978, -0.3699, -0.564), (-3.978, 1.665, -0.564), (-5.627, 2.606, -0.446), (-5.627, -1.519, -0.446), (-7.606, 0.6476, -0.3045), (-3.649, 0.6476, -0.5875), (-7.198, -0.3699, -0.5502), (-7.198, 1.665, -0.5502), (-4.658, -0.3699, -0.7318), (-4.658, 1.665, -0.7318), (-5.928, 2.248, -0.641), (-5.928, -1.104, -0.641), (-7.471, 0.6476, -0.5451), (-4.415, 0.6476, -0.7564), (-7.198, -0.3699, -0.5502), (-4.658, -0.3699, -0.7318), (-4.658, 1.665, -0.7318), (-6.021, 1.833, -0.7017), (-6.021, -0.7126, -0.7017), (-6.048, 0.7223, -0.7585), (6.02, -0.2798, -0.06628), (2.749, -0.1144, 1.335), (6.02, 1.575, -0.06628), (2.749, 1.369, 1.335), (4.259, -0.2798, -0.1922), (2.211, -0.1144, 0.84), (4.259, 1.575, -0.1922), (2.211, 1.369, 0.84), (5.139, 1.94, -0.1292), (2.44, 1.734, 1.061), (5.139, -0.7835, -0.1292), (2.44, -0.6182, 1.061), (6.195, 0.6476, -0.05374), (2.924, 0.6476, 1.348), (4.084, 0.6476, -0.2047), (2.035, 0.6476, 0.8275), (2.44, 0.6476, 1.061), (5.139, 0.6476, -0.1292), (6.771, -0.2798, -0.1045), (6.771, 1.575, -0.1045), (3.763, -0.2798, -0.3195), (3.763, 1.575, -0.3195), (5.267, 2.37, -0.212), (5.267, -1.209, -0.212), (7.07, 0.6476, -0.08304), (3.464, 0.6476, -0.341), (7.277, -0.3699, -0.328), (7.277, 1.665, -0.328), (3.978, -0.3699, -0.564), (3.978, 1.665, -0.564), (5.627, 2.606, -0.446), (5.627, -1.519, -0.446), (7.606, 0.6476, -0.3045), (3.649, 0.6476, -0.5875), (7.198, -0.3699, -0.5502), (7.198, 1.665, -0.5502), (4.658, -0.3699, -0.7318), (4.658, 1.665, -0.7318), (5.928, 2.248, -0.641), (5.928, -1.104, -0.641), (7.471, 0.6476, -0.5451), (4.415, 0.6476, -0.7564), (7.198, -0.3699, -0.5502), (4.658, -0.3699, -0.7318), (4.658, 1.665, -0.7318), (6.021, 1.833, -0.7017), (6.021, -0.7126, -0.7017), (6.048, 0.7223, -0.7585)], [], [(12, 2, 3, 13), (8, 6, 7, 9), (14, 4, 5, 15), (10, 0, 1, 11), (17, 10, 4, 14), (16, 11, 1, 13), (15, 5, 11, 16), (12, 0, 10, 17), (4, 10, 11, 5), (2, 8, 9, 3), (2, 12, 17, 8), (7, 15, 16, 9), (9, 16, 13, 3), (8, 17, 14, 6), (6, 14, 15, 7), (0, 12, 13, 1), (2, 19, 22, 8), (14, 25, 20, 4), (0, 18, 24, 12), (12, 24, 19, 2), (6, 21, 25, 14), (10, 23, 18, 0), (8, 22, 21, 6), (4, 20, 23, 10), (25, 33, 28, 20), (23, 31, 26, 18), (20, 28, 31, 23), (19, 27, 30, 22), (24, 32, 27, 19), (22, 30, 29, 21), (21, 29, 33, 25), (18, 26, 32, 24), (29, 37, 41, 33), (26, 34, 40, 32), (33, 41, 36, 28), (31, 39, 34, 26), (28, 36, 39, 31), (27, 35, 38, 30), (32, 40, 35, 27), (30, 38, 37, 29), (38, 45, 44, 37), (37, 44, 41), (41, 43, 36), (39, 46, 42, 34), (36, 43, 46, 39), (35, 40, 47, 45), (46, 43, 41, 47), (40, 42, 46, 47), (41, 44, 45, 47), (60, 61, 51, 50), (56, 57, 55, 54), (62, 63, 53, 52), (58, 59, 49, 48), (65, 62, 52, 58), (64, 61, 49, 59), (63, 64, 59, 53), (60, 65, 58, 48), (52, 53, 59, 58), (50, 51, 57, 56), (50, 56, 65, 60), (55, 57, 64, 63), (57, 51, 61, 64), (56, 54, 62, 65), (54, 55, 63, 62), (48, 49, 61, 60), (50, 56, 70, 67), (62, 52, 68, 73), (48, 60, 72, 66), (60, 50, 67, 72), (54, 62, 73, 69), (58, 48, 66, 71), (56, 54, 69, 70), (52, 58, 71, 68), (73, 68, 76, 81), (71, 66, 74, 79), (68, 71, 79, 76), (67, 70, 78, 75), (72, 67, 75, 80), (70, 69, 77, 78), (69, 73, 81, 77), (66, 72, 80, 74), (77, 81, 89, 85), (74, 80, 88, 82), (81, 76, 84, 89), (79, 74, 82, 87), (76, 79, 87, 84), (75, 78, 86, 83), (80, 75, 83, 88), (78, 77, 85, 86), (86, 85, 92, 93), (85, 89, 92), (89, 84, 91), (87, 82, 90, 94), (84, 87, 94, 91), (83, 93, 95, 88), (94, 95, 89, 91), (88, 95, 94, 90), (89, 95, 93, 92), (38, 35, 45), (86, 93, 83), (108, 109, 99, 98), (104, 105, 103, 102), (110, 111, 101, 100), (106, 107, 97, 96), (113, 110, 100, 106), (112, 109, 97, 107), (111, 112, 107, 101), (108, 113, 106, 96), (100, 101, 107, 106), (98, 99, 105, 104), (98, 104, 113, 108), (103, 105, 112, 111), (105, 99, 109, 112), (104, 102, 110, 113), (102, 103, 111, 110), (96, 97, 109, 108), (98, 104, 118, 115), (110, 100, 116, 121), (96, 108, 120, 114), (108, 98, 115, 120), (102, 110, 121, 117), (106, 96, 114, 119), (104, 102, 117, 118), (100, 106, 119, 116), (121, 116, 124, 129), (119, 114, 122, 127), (116, 119, 127, 124), (115, 118, 126, 123), (120, 115, 123, 128), (118, 117, 125, 126), (117, 121, 129, 125), (114, 120, 128, 122), (125, 129, 137, 133), (122, 128, 136, 130), (129, 124, 132, 137), (127, 122, 130, 135), (124, 127, 135, 132), (123, 126, 134, 131), (128, 123, 131, 136), (126, 125, 133, 134), (134, 133, 140, 141), (133, 137, 140), (137, 132, 139), (135, 130, 138, 142), (132, 135, 142, 139), (131, 141, 143, 136), (142, 143, 137, 139), (136, 143, 142, 138), (137, 143, 141, 140), (156, 146, 147, 157), (152, 150, 151, 153), (158, 148, 149, 159), (154, 144, 145, 155), (161, 154, 148, 158), (160, 155, 145, 157), (159, 149, 155, 160), (156, 144, 154, 161), (148, 154, 155, 149), (146, 152, 153, 147), (146, 156, 161, 152), (151, 159, 160, 153), (153, 160, 157, 147), (152, 161, 158, 150), (150, 158, 159, 151), (144, 156, 157, 145), (146, 163, 166, 152), (158, 169, 164, 148), (144, 162, 168, 156), (156, 168, 163, 146), (150, 165, 169, 158), (154, 167, 162, 144), (152, 166, 165, 150), (148, 164, 167, 154), (169, 177, 172, 164), (167, 175, 170, 162), (164, 172, 175, 167), (163, 171, 174, 166), (168, 176, 171, 163), (166, 174, 173, 165), (165, 173, 177, 169), (162, 170, 176, 168), (173, 181, 185, 177), (170, 178, 184, 176), (177, 185, 180, 172), (175, 183, 178, 170), (172, 180, 183, 175), (171, 179, 182, 174), (176, 184, 179, 171), (174, 182, 181, 173), (182, 189, 188, 181), (181, 188, 185), (185, 187, 180), (183, 190, 186, 178), (180, 187, 190, 183), (179, 184, 191, 189), (190, 187, 185, 191), (184, 186, 190, 191), (185, 188, 189, 191), (134, 141, 131), (182, 179, 189), (90, 82, 178, 186), (42, 40, 136, 138), (34, 42, 138, 130), (82, 88, 184, 178), (88, 90, 186, 184), (40, 34, 130, 136)])
me_cube_003.polygons.foreach_set('use_smooth', [True] * 206)
_uv = me_cube_003.uv_layers.new(name='UVMap')
_uv.uv.foreach_set('vector', [0.8913, 0.3866, 0.9168, 0.386, 0.9292, 0.4816, 0.9091, 0.4811, 0.9349, 0.4045, 0.9512, 0.4245, 0.9568, 0.4865, 0.9439, 0.4839, 0.09014, 0.8873, 0.06496, 0.8914, 0.0694, 0.8294, 0.09014, 0.8253, 0.04639, 0.9116, 0.02614, 0.9302, 0.03607, 0.8344, 0.05353, 0.8321, 0.833, 0.9279, 0.8402, 0.9659, 0.8142, 0.957, 0.8049, 0.9333, 0.7738, 0.9403, 0.7805, 0.9739, 0.767, 0.9627, 0.7589, 0.9433, 0.7862, 0.9378, 0.7862, 0.9589, 0.7805, 0.9739, 0.7738, 0.9403, 0.8611, 0.9226, 0.8611, 0.9481, 0.8402, 0.9659, 0.833, 0.9279, 0.06496, 0.8914, 0.04639, 0.9116, 0.05353, 0.8321, 0.0694, 0.8294, 0.9168, 0.386, 0.9349, 0.4045, 0.9439, 0.4839, 0.9292, 0.4816, 0.8518, 0.8989, 0.8611, 0.9226, 0.833, 0.9279, 0.8265, 0.8936, 0.7784, 0.9194, 0.7862, 0.9378, 0.7738, 0.9403, 0.768, 0.9114, 0.768, 0.9114, 0.7738, 0.9403, 0.7589, 0.9433, 0.7591, 0.9233, 0.8265, 0.8936, 0.833, 0.9279, 0.8049, 0.9333, 0.8049, 0.9078, 0.9512, 0.4245, 0.9764, 0.4285, 0.9764, 0.4905, 0.9568, 0.4865, 0.02614, 0.9302, 0.0006381, 0.9306, 0.01497, 0.8355, 0.03607, 0.8344, 0.8745, 0.4738, 0.8641, 0.487, 0.867, 0.4531, 0.8758, 0.4498, 0.8412, 0.3399, 0.8436, 0.343, 0.8385, 0.3444, 0.8361, 0.343, 0.8243, 0.3532, 0.8308, 0.3585, 0.8283, 0.3776, 0.8151, 0.3673, 0.89, 0.4978, 0.8662, 0.5143, 0.8641, 0.487, 0.8745, 0.4738, 0.8765, 0.4227, 0.8694, 0.4125, 0.8708, 0.386, 0.89, 0.3971, 0.8297, 0.346, 0.8309, 0.3475, 0.8308, 0.3585, 0.8243, 0.3532, 0.8758, 0.4498, 0.867, 0.4531, 0.8694, 0.4125, 0.8765, 0.4227, 0.8361, 0.343, 0.8385, 0.3444, 0.8309, 0.3475, 0.8297, 0.346, 0.8436, 0.343, 0.8439, 0.3452, 0.8381, 0.3457, 0.8385, 0.3444, 0.8309, 0.3475, 0.8324, 0.3488, 0.8372, 0.3568, 0.8308, 0.3585, 0.8385, 0.3444, 0.8381, 0.3457, 0.8324, 0.3488, 0.8309, 0.3475, 0.8641, 0.487, 0.8527, 0.4908, 0.86, 0.4591, 0.867, 0.4531, 0.8662, 0.5143, 0.8458, 0.5179, 0.8527, 0.4908, 0.8641, 0.487, 0.867, 0.4531, 0.86, 0.4591, 0.8623, 0.4168, 0.8694, 0.4125, 0.8694, 0.4125, 0.8623, 0.4168, 0.8602, 0.3875, 0.8708, 0.386, 0.8308, 0.3585, 0.8372, 0.3568, 0.8423, 0.3848, 0.8283, 0.3776, 0.8623, 0.4168, 0.8488, 0.4316, 0.8352, 0.3991, 0.8602, 0.3875, 0.8372, 0.3568, 0.8387, 0.3518, 0.8507, 0.3766, 0.8423, 0.3848, 0.8439, 0.3452, 0.8428, 0.35, 0.8374, 0.3482, 0.8381, 0.3457, 0.8324, 0.3488, 0.8344, 0.3502, 0.8387, 0.3518, 0.8372, 0.3568, 0.8381, 0.3457, 0.8374, 0.3482, 0.8344, 0.3502, 0.8324, 0.3488, 0.8527, 0.4908, 0.8485, 0.4884, 0.8537, 0.4631, 0.86, 0.4591, 0.8458, 0.5179, 0.8374, 0.514, 0.8485, 0.4884, 0.8527, 0.4908, 0.86, 0.4591, 0.8537, 0.4631, 0.8488, 0.4316, 0.8623, 0.4168, 0.8537, 0.4631, 0.8463, 0.4648, 0.8482, 0.4316, 0.8488, 0.4316, 0.8488, 0.4316, 0.8482, 0.4316, 0.8352, 0.3991, 0.8428, 0.35, 0.8389, 0.349, 0.8374, 0.3482, 0.8344, 0.3502, 0.8361, 0.3503, 0.8316, 0.3505, 0.8387, 0.3518, 0.8374, 0.3482, 0.8389, 0.349, 0.8361, 0.3503, 0.8344, 0.3502, 0.8485, 0.4884, 0.8374, 0.514, 0.8029, 0.4637, 0.8463, 0.4648, 0.8361, 0.3503, 0.8389, 0.349, 0.8428, 0.35, 0.8387, 0.3572, 0.8257, 0.3628, 0.8316, 0.3505, 0.8361, 0.3503, 0.8387, 0.3572, 0.8352, 0.3991, 0.8482, 0.4316, 0.8463, 0.4648, 0.8029, 0.4637, 0.8985, 0.6966, 0.9163, 0.6021, 0.9364, 0.6016, 0.924, 0.6971, 0.9421, 0.6787, 0.9511, 0.5993, 0.9639, 0.5967, 0.9584, 0.6587, 0.1809, 0.8686, 0.1809, 0.9306, 0.1602, 0.9265, 0.1557, 0.8645, 0.1372, 0.8443, 0.1443, 0.9238, 0.1268, 0.9215, 0.1169, 0.8257, 0.4514, 0.9532, 0.4233, 0.9479, 0.4327, 0.9241, 0.4586, 0.9152, 0.8773, 0.9272, 0.8624, 0.9242, 0.8705, 0.9047, 0.884, 0.8936, 0.8898, 0.9297, 0.8773, 0.9272, 0.884, 0.8936, 0.8898, 0.9086, 0.4795, 0.9585, 0.4514, 0.9532, 0.4586, 0.9152, 0.4795, 0.933, 0.1557, 0.8645, 0.1602, 0.9265, 0.1443, 0.9238, 0.1372, 0.8443, 0.924, 0.6971, 0.9364, 0.6016, 0.9511, 0.5993, 0.9421, 0.6787, 0.4702, 0.9823, 0.4449, 0.9875, 0.4514, 0.9532, 0.4795, 0.9585, 0.8819, 0.9481, 0.8715, 0.956, 0.8773, 0.9272, 0.8898, 0.9297, 0.8715, 0.956, 0.8626, 0.9442, 0.8624, 0.9242, 0.8773, 0.9272, 0.4449, 0.9875, 0.4233, 0.9734, 0.4233, 0.9479, 0.4514, 0.9532, 0.9584, 0.6587, 0.9639, 0.5967, 0.9836, 0.5927, 0.9836, 0.6546, 0.1169, 0.8257, 0.1268, 0.9215, 0.1057, 0.9204, 0.09141, 0.8253, 0.8817, 0.6371, 0.883, 0.6615, 0.8743, 0.6582, 0.8708, 0.6236, 0.6457, 0.8225, 0.6346, 0.8046, 0.6431, 0.8039, 0.6599, 0.8142, 0.5998, 0.7846, 0.5777, 0.7918, 0.5678, 0.7721, 0.5915, 0.77, 0.8972, 0.6121, 0.8817, 0.6371, 0.8708, 0.6236, 0.8723, 0.5956, 0.8837, 0.6879, 0.8972, 0.7148, 0.8761, 0.7259, 0.8767, 0.6978, 0.6196, 0.7923, 0.5998, 0.7846, 0.5915, 0.77, 0.6205, 0.7855, 0.883, 0.6615, 0.8837, 0.6879, 0.8767, 0.6978, 0.8743, 0.6582, 0.6346, 0.8046, 0.6196, 0.7923, 0.6205, 0.7855, 0.6431, 0.8039, 0.6599, 0.8142, 0.6431, 0.8039, 0.6432, 0.798, 0.6628, 0.8068, 0.6205, 0.7855, 0.5915, 0.77, 0.5903, 0.7534, 0.6198, 0.779, 0.6431, 0.8039, 0.6205, 0.7855, 0.6198, 0.779, 0.6432, 0.798, 0.8708, 0.6236, 0.8743, 0.6582, 0.8674, 0.6525, 0.8589, 0.6199, 0.8723, 0.5956, 0.8708, 0.6236, 0.8589, 0.6199, 0.8515, 0.5927, 0.8743, 0.6582, 0.8767, 0.6978, 0.8698, 0.6931, 0.8674, 0.6525, 0.8767, 0.6978, 0.8761, 0.7259, 0.8648, 0.7236, 0.8698, 0.6931, 0.5915, 0.77, 0.5678, 0.7721, 0.5618, 0.7571, 0.5903, 0.7534, 0.8698, 0.6931, 0.8648, 0.7236, 0.8376, 0.7082, 0.8575, 0.6783, 0.5903, 0.7534, 0.5618, 0.7571, 0.5624, 0.7492, 0.5934, 0.7477, 0.6628, 0.8068, 0.6432, 0.798, 0.6408, 0.7844, 0.6641, 0.7855, 0.6198, 0.779, 0.5903, 0.7534, 0.5934, 0.7477, 0.6197, 0.7712, 0.6432, 0.798, 0.6198, 0.779, 0.6197, 0.7712, 0.6408, 0.7844, 0.8589, 0.6199, 0.8674, 0.6525, 0.8606, 0.6484, 0.8547, 0.6223, 0.8515, 0.5927, 0.8589, 0.6199, 0.8547, 0.6223, 0.8431, 0.5968, 0.8674, 0.6525, 0.8698, 0.6931, 0.8575, 0.6783, 0.8606, 0.6484, 0.8606, 0.6484, 0.8575, 0.6783, 0.8567, 0.6783, 0.8524, 0.6468, 0.8575, 0.6783, 0.8376, 0.7082, 0.8567, 0.6783, 0.6641, 0.7855, 0.6408, 0.7844, 0.641, 0.784, 0.6197, 0.7712, 0.5934, 0.7477, 0.6216, 0.7453, 0.6223, 0.7637, 0.6408, 0.7844, 0.6197, 0.7712, 0.6223, 0.7637, 0.641, 0.784, 0.8547, 0.6223, 0.8524, 0.6468, 0.8135, 0.6453, 0.8431, 0.5968, 0.6223, 0.7637, 0.6498, 0.7495, 0.6641, 0.7855, 0.641, 0.784, 0.6216, 0.7452, 0.6498, 0.7495, 0.6223, 0.7637, 0.6216, 0.7453, 0.8376, 0.7082, 0.8135, 0.6453, 0.8524, 0.6468, 0.8567, 0.6783, 0.8537, 0.4631, 0.8485, 0.4884, 0.8463, 0.4648, 0.8606, 0.6484, 0.8524, 0.6468, 0.8547, 0.6223, 0.8933, 0.9702, 0.9111, 0.8757, 0.9312, 0.8752, 0.9188, 0.9707, 0.9369, 0.9523, 0.9459, 0.8729, 0.9587, 0.8703, 0.9532, 0.9323, 0.9704, 0.04392, 0.9704, 0.1059, 0.9497, 0.1018, 0.9452, 0.03984, 0.9266, 0.01961, 0.9338, 0.09915, 0.9163, 0.09682, 0.9064, 0.001064, 0.2853, 0.9532, 0.2572, 0.9479, 0.2665, 0.9241, 0.2925, 0.9152, 0.8764, 0.5528, 0.8614, 0.5498, 0.8695, 0.5303, 0.883, 0.5192, 0.8888, 0.5553, 0.8764, 0.5528, 0.883, 0.5192, 0.8888, 0.5342, 0.3134, 0.9585, 0.2853, 0.9532, 0.2925, 0.9152, 0.3134, 0.933, 0.9452, 0.03984, 0.9497, 0.1018, 0.9338, 0.09915, 0.9266, 0.01961, 0.9188, 0.9707, 0.9312, 0.8752, 0.9459, 0.8729, 0.9369, 0.9523, 0.304, 0.9823, 0.2788, 0.9875, 0.2853, 0.9532, 0.3134, 0.9585, 0.8809, 0.5737, 0.8706, 0.5816, 0.8764, 0.5528, 0.8888, 0.5553, 0.8706, 0.5816, 0.8616, 0.5698, 0.8614, 0.5498, 0.8764, 0.5528, 0.2788, 0.9875, 0.2572, 0.9734, 0.2572, 0.9479, 0.2853, 0.9532, 0.9532, 0.9323, 0.9587, 0.8703, 0.9784, 0.8662, 0.9784, 0.9282, 0.9064, 0.001064, 0.9163, 0.09682, 0.8952, 0.09573, 0.8809, 0.0006381, 0.4065, 0.826, 0.4079, 0.8505, 0.3991, 0.8472, 0.3957, 0.8126, 0.9014, 0.1842, 0.8987, 0.2413, 0.8786, 0.231, 0.8633, 0.1786, 0.8924, 0.3307, 0.9014, 0.3589, 0.8775, 0.3706, 0.8746, 0.3438, 0.4221, 0.801, 0.4065, 0.826, 0.3957, 0.8126, 0.3972, 0.7846, 0.4085, 0.8769, 0.4221, 0.9037, 0.4009, 0.9148, 0.4016, 0.8868, 0.8974, 0.293, 0.8924, 0.3307, 0.8746, 0.3438, 0.8846, 0.2972, 0.4079, 0.8505, 0.4085, 0.8769, 0.4016, 0.8868, 0.3991, 0.8472, 0.8987, 0.2413, 0.8974, 0.293, 0.8846, 0.2972, 0.8786, 0.231, 0.8633, 0.1786, 0.8786, 0.231, 0.8714, 0.2414, 0.8447, 0.1959, 0.8846, 0.2972, 0.8746, 0.3438, 0.8608, 0.3488, 0.8746, 0.3053, 0.8786, 0.231, 0.8846, 0.2972, 0.8746, 0.3053, 0.8714, 0.2414, 0.3957, 0.8126, 0.3991, 0.8472, 0.3923, 0.8415, 0.3837, 0.8088, 0.3972, 0.7846, 0.3957, 0.8126, 0.3837, 0.8088, 0.3763, 0.7816, 0.3991, 0.8472, 0.4016, 0.8868, 0.3946, 0.8821, 0.3923, 0.8415, 0.4016, 0.8868, 0.4009, 0.9148, 0.3896, 0.9126, 0.3946, 0.8821, 0.8746, 0.3438, 0.8775, 0.3706, 0.8607, 0.3748, 0.8608, 0.3488, 0.3946, 0.8821, 0.3896, 0.9126, 0.3624, 0.8972, 0.3823, 0.8673, 0.8608, 0.3488, 0.8607, 0.3748, 0.8517, 0.3717, 0.8556, 0.3485, 0.8447, 0.1959, 0.8714, 0.2414, 0.856, 0.2632, 0.8219, 0.2339, 0.8746, 0.3053, 0.8608, 0.3488, 0.8556, 0.3485, 0.8623, 0.3118, 0.8714, 0.2414, 0.8746, 0.3053, 0.8623, 0.3118, 0.856, 0.2632, 0.3837, 0.8088, 0.3923, 0.8415, 0.3854, 0.8374, 0.3795, 0.8113, 0.3763, 0.7816, 0.3837, 0.8088, 0.3795, 0.8113, 0.368, 0.7858, 0.3923, 0.8415, 0.3946, 0.8821, 0.3823, 0.8673, 0.3854, 0.8374, 0.3854, 0.8374, 0.3823, 0.8673, 0.3815, 0.8673, 0.3773, 0.8358, 0.3823, 0.8673, 0.3624, 0.8972, 0.3815, 0.8673, 0.8219, 0.2339, 0.856, 0.2632, 0.857, 0.2616, 0.8623, 0.3118, 0.8556, 0.3485, 0.8313, 0.3444, 0.8508, 0.3152, 0.856, 0.2632, 0.8623, 0.3118, 0.8508, 0.3152, 0.857, 0.2616, 0.3795, 0.8113, 0.3773, 0.8358, 0.3383, 0.8343, 0.368, 0.7858, 0.8508, 0.3152, 0.8029, 0.3019, 0.8219, 0.2339, 0.857, 0.2616, 0.8052, 0.3482, 0.8029, 0.3019, 0.8508, 0.3152, 0.8313, 0.3444, 0.3624, 0.8972, 0.3383, 0.8343, 0.3773, 0.8358, 0.3815, 0.8673, 0.8933, 0.761, 0.9188, 0.7605, 0.9312, 0.856, 0.9111, 0.8555, 0.9369, 0.7789, 0.9532, 0.7989, 0.9587, 0.8609, 0.9459, 0.8583, 0.6399, 0.8858, 0.6148, 0.8898, 0.6192, 0.8279, 0.6399, 0.8238, 0.5962, 0.9101, 0.576, 0.9286, 0.5859, 0.8329, 0.6033, 0.8305, 0.2278, 0.9495, 0.235, 0.9875, 0.209, 0.9786, 0.1997, 0.9548, 0.4082, 0.9449, 0.4149, 0.9785, 0.4014, 0.9674, 0.3933, 0.9479, 0.4207, 0.9424, 0.4207, 0.9636, 0.4149, 0.9785, 0.4082, 0.9449, 0.2559, 0.9442, 0.2559, 0.9697, 0.235, 0.9875, 0.2278, 0.9495, 0.6148, 0.8898, 0.5962, 0.9101, 0.6033, 0.8305, 0.6192, 0.8279, 0.9188, 0.7605, 0.9369, 0.7789, 0.9459, 0.8583, 0.9312, 0.856, 0.2466, 0.9205, 0.2559, 0.9442, 0.2278, 0.9495, 0.2213, 0.9152, 0.4128, 0.924, 0.4207, 0.9424, 0.4082, 0.9449, 0.4024, 0.9161, 0.4024, 0.9161, 0.4082, 0.9449, 0.3933, 0.9479, 0.3935, 0.9279, 0.2213, 0.9152, 0.2278, 0.9495, 0.1997, 0.9548, 0.1997, 0.9293, 0.9532, 0.7989, 0.9784, 0.803, 0.9784, 0.8649, 0.9587, 0.8609, 0.576, 0.9286, 0.5505, 0.9291, 0.5648, 0.834, 0.5859, 0.8329, 0.8764, 0.8482, 0.866, 0.8615, 0.8689, 0.8275, 0.8777, 0.8242, 0.5743, 0.6023, 0.5937, 0.5927, 0.5939, 0.6191, 0.5857, 0.6285, 0.5774, 0.6865, 0.5856, 0.7113, 0.5566, 0.7265, 0.5505, 0.6996, 0.892, 0.8722, 0.8682, 0.8888, 0.866, 0.8615, 0.8764, 0.8482, 0.8784, 0.7971, 0.8714, 0.7869, 0.8727, 0.7605, 0.892, 0.7715, 0.5866, 0.6567, 0.5952, 0.6617, 0.5856, 0.7113, 0.5774, 0.6865, 0.8777, 0.8242, 0.8689, 0.8275, 0.8714, 0.7869, 0.8784, 0.7971, 0.5857, 0.6285, 0.5939, 0.6191, 0.5952, 0.6617, 0.5866, 0.6567, 0.5937, 0.5927, 0.604, 0.5945, 0.6011, 0.6238, 0.5939, 0.6191, 0.5952, 0.6617, 0.6019, 0.6682, 0.6057, 0.7375, 0.5856, 0.7113, 0.5939, 0.6191, 0.6011, 0.6238, 0.6019, 0.6682, 0.5952, 0.6617, 0.866, 0.8615, 0.8546, 0.8652, 0.862, 0.8335, 0.8689, 0.8275, 0.8682, 0.8888, 0.8477, 0.8924, 0.8546, 0.8652, 0.866, 0.8615, 0.8689, 0.8275, 0.862, 0.8335, 0.8642, 0.7912, 0.8714, 0.7869, 0.8714, 0.7869, 0.8642, 0.7912, 0.8621, 0.7619, 0.8727, 0.7605, 0.5856, 0.7113, 0.6057, 0.7375, 0.5585, 0.7476, 0.5566, 0.7265, 0.8642, 0.7912, 0.8507, 0.806, 0.8372, 0.7735, 0.8621, 0.7619, 0.6057, 0.7375, 0.6199, 0.7454, 0.5637, 0.7584, 0.5585, 0.7476, 0.604, 0.5945, 0.628, 0.6061, 0.616, 0.639, 0.6011, 0.6238, 0.6019, 0.6682, 0.6095, 0.6741, 0.6199, 0.7454, 0.6057, 0.7375, 0.6011, 0.6238, 0.616, 0.639, 0.6095, 0.6741, 0.6019, 0.6682, 0.8546, 0.8652, 0.8505, 0.8629, 0.8557, 0.8375, 0.862, 0.8335, 0.8477, 0.8924, 0.8393, 0.8884, 0.8505, 0.8629, 0.8546, 0.8652, 0.862, 0.8335, 0.8557, 0.8375, 0.8507, 0.806, 0.8642, 0.7912, 0.8557, 0.8375, 0.8483, 0.8392, 0.8501, 0.806, 0.8507, 0.806, 0.8507, 0.806, 0.8501, 0.806, 0.8372, 0.7735, 0.628, 0.6061, 0.6166, 0.6392, 0.616, 0.639, 0.6095, 0.6741, 0.6159, 0.6761, 0.6211, 0.7453, 0.6199, 0.7454, 0.616, 0.639, 0.6166, 0.6392, 0.6159, 0.6761, 0.6095, 0.6741, 0.8505, 0.8629, 0.8393, 0.8884, 0.8049, 0.8381, 0.8483, 0.8392, 0.6159, 0.6761, 0.6166, 0.6392, 0.628, 0.6061, 0.6641, 0.66, 0.6216, 0.7452, 0.6211, 0.7453, 0.6159, 0.6761, 0.6641, 0.66, 0.8372, 0.7735, 0.8501, 0.806, 0.8483, 0.8392, 0.8049, 0.8381, 0.3854, 0.8374, 0.3773, 0.8358, 0.3795, 0.8113, 0.8557, 0.8375, 0.8505, 0.8629, 0.8483, 0.8392, 0.6216, 0.7453, 0.5934, 0.7477, 0.6199, 0.7454, 0.6211, 0.7453, 0.8316, 0.3505, 0.8257, 0.3628, 0.8052, 0.3482, 0.8313, 0.3444, 0.8387, 0.3518, 0.8316, 0.3505, 0.8313, 0.3444, 0.8556, 0.3485, 0.5934, 0.7477, 0.5624, 0.7492, 0.5637, 0.7584, 0.6199, 0.7454, 0.6216, 0.7452, 0.6216, 0.7453, 0.6211, 0.7453, 0.6216, 0.7452, 0.8507, 0.3766, 0.8387, 0.3518, 0.8556, 0.3485, 0.8517, 0.3717])
me_cube_003.update()
me_plane = bpy.data.meshes.new('Plane')
me_plane.from_pydata([(-1.521, -4.04, -1.225), (0.9965, -4.476, -1.478), (-1.45, -0.1925, 1.005), (1.252, -0.4542, 0.8534), (-2.711, -2.698, -0.4469), (2.328, -2.916, -0.5732), (-0.2621, -4.258, -1.351), (-0.1912, -2.807, -0.51), (-0.8935, -0.2464, 0.9738), (-0.5594, -0.2788, 0.9551), (-0.5938, -0.7292, 0.694), (-1.521, -4.04, -1.225), (0.9965, -4.476, -1.478), (-1.45, -0.1925, 1.005), (1.252, -0.4542, 0.8534), (-2.711, -2.698, -0.4469), (2.328, -2.916, -0.5732), (-0.2621, -4.258, -1.351), (-0.1912, -2.807, -0.51), (-0.8935, -0.2464, 0.9738), (-0.5594, -0.2788, 0.9551), (-0.5938, -0.7292, 0.694)], [], [(7, 10, 9, 3, 5), (6, 7, 5, 1), (0, 4, 7, 6), (4, 2, 8, 10, 7), (18, 16, 14, 20, 21), (17, 12, 16, 18), (11, 17, 18, 15), (15, 18, 21, 19, 13), (8, 2, 13, 19), (3, 9, 20, 14), (4, 0, 11, 15), (0, 6, 17, 11), (2, 4, 15, 13), (6, 1, 12, 17), (1, 5, 16, 12), (10, 8, 19, 21), (5, 3, 14, 16), (9, 10, 21, 20)])
_uv = me_plane.uv_layers.new(name='UVMap')
_uv.uv.foreach_set('vector', [0.8299, 0.0755, 0.7616, 0.1015, 0.7461, 0.1035, 0.7414, 0.04907, 0.8187, 0.0006381, 0.8796, 0.0677, 0.8299, 0.0755, 0.8187, 0.0006381, 0.8796, 0.02919, 0.8796, 0.1062, 0.841, 0.1504, 0.8299, 0.0755, 0.8796, 0.0677, 0.841, 0.1504, 0.7484, 0.1303, 0.7469, 0.1136, 0.7616, 0.1015, 0.8299, 0.0755, 0.7539, 0.8353, 0.7427, 0.9102, 0.6654, 0.8617, 0.6701, 0.8073, 0.6856, 0.8093, 0.8036, 0.8431, 0.8036, 0.8816, 0.7427, 0.9102, 0.7539, 0.8353, 0.8036, 0.8046, 0.8036, 0.8431, 0.7539, 0.8353, 0.765, 0.7605, 0.765, 0.7605, 0.7539, 0.8353, 0.6856, 0.8093, 0.6709, 0.7972, 0.6724, 0.7805, 0.7539, 0.6166, 0.742, 0.6117, 0.7316, 0.5982, 0.7559, 0.6063, 0.7875, 0.6951, 0.775, 0.6575, 0.7911, 0.6452, 0.8122, 0.6887, 0.6928, 0.6268, 0.6958, 0.6568, 0.6699, 0.6662, 0.6654, 0.5927, 0.6958, 0.6568, 0.7153, 0.6904, 0.7024, 0.7134, 0.6699, 0.6662, 0.742, 0.6117, 0.6928, 0.6268, 0.6654, 0.5927, 0.7316, 0.5982, 0.7153, 0.6904, 0.7404, 0.7179, 0.7427, 0.7424, 0.7024, 0.7134, 0.7404, 0.7179, 0.7899, 0.7236, 0.8122, 0.7592, 0.7427, 0.7424, 0.7594, 0.637, 0.7539, 0.6166, 0.7559, 0.6063, 0.7685, 0.6213, 0.7899, 0.7236, 0.7875, 0.6951, 0.8122, 0.6887, 0.8122, 0.7592, 0.775, 0.6575, 0.7594, 0.637, 0.7685, 0.6213, 0.7911, 0.6452])
me_plane.update()
me_plane_001 = bpy.data.meshes.new('Plane.001')
me_plane_001.from_pydata([(8.593, -0.8481, 0.03705), (10.59, -0.8481, 0.03705), (7.381, 0.5176, -0.164), (8.851, 0.4288, -0.1753), (4.412, -1.935, 1.034), (6.412, -1.935, 1.034), (12.63, -1.241, 2.162), (14.63, -1.241, 2.162), (13.2, -0.04709, 2.892), (14.71, -0.135, 2.881), (7.963, 0.4913, -0.06197), (9.435, 0.4011, -0.07843), (12.73, -0.03089, 2.773), (14.24, -0.1188, 2.762), (8.593, -0.8481, 0.03705), (10.59, -0.8481, 0.03705), (7.381, 0.5176, -0.164), (8.851, 0.4288, -0.1753), (4.412, -1.935, 1.034), (6.412, -1.935, 1.034), (12.63, -1.241, 2.162), (14.63, -1.241, 2.162), (13.2, -0.04709, 2.892), (14.71, -0.135, 2.881), (7.963, 0.4913, -0.06197), (9.435, 0.4011, -0.07843), (12.73, -0.03089, 2.773), (14.24, -0.1188, 2.762)], [], [(0, 2, 3, 1), (1, 5, 4, 0), (5, 7, 6, 4), (7, 9, 8, 6), (2, 10, 11, 3), (9, 13, 12, 8), (14, 15, 17, 16), (15, 14, 18, 19), (19, 18, 20, 21), (21, 20, 22, 23), (16, 17, 25, 24), (23, 22, 26, 27), (11, 10, 24, 25), (5, 1, 15, 19), (3, 11, 25, 17), (2, 0, 14, 16), (10, 2, 16, 24), (4, 6, 20, 18), (12, 13, 27, 26), (7, 5, 19, 21), (1, 3, 17, 15), (8, 12, 26, 22), (13, 9, 23, 27), (6, 8, 22, 20), (9, 7, 21, 23), (0, 4, 18, 14)])
_uv = me_plane_001.uv_layers.new(name='UVMap')
_uv.uv.foreach_set('vector', [0.6991, 0.05259, 0.7063, 0.03714, 0.7112, 0.04747, 0.7176, 0.06157, 0.7176, 0.06157, 0.6736, 0.07601, 0.6415, 0.04302, 0.6991, 0.05259, 0.6736, 0.07601, 0.7316, 0.1847, 0.6992, 0.1332, 0.6415, 0.04302, 0.7316, 0.1847, 0.7401, 0.2662, 0.675, 0.1924, 0.6992, 0.1332, 0.7063, 0.03714, 0.709, 0.042, 0.7132, 0.04653, 0.7112, 0.04747, 0.7401, 0.2662, 0.7194, 0.228, 0.6768, 0.1984, 0.675, 0.1924, 0.07221, 0.498, 0.04235, 0.5846, 0.01235, 0.4899, 0.03059, 0.425, 0.04235, 0.5846, 0.07221, 0.498, 0.1984, 0.3391, 0.1686, 0.4257, 0.1686, 0.4257, 0.1984, 0.3391, 0.133, 0.7146, 0.1031, 0.8012, 0.1031, 0.8012, 0.133, 0.7146, 0.1851, 0.7599, 0.1591, 0.824, 0.03059, 0.425, 0.01235, 0.4899, 0.0006381, 0.5143, 0.01867, 0.4493, 0.1591, 0.824, 0.1851, 0.7599, 0.1984, 0.7421, 0.1724, 0.8063, 0.7132, 0.04653, 0.709, 0.042, 0.71, 0.03996, 0.7127, 0.04377, 0.6736, 0.07601, 0.7176, 0.06157, 0.7208, 0.05572, 0.7293, 0.06794, 0.7112, 0.04747, 0.7132, 0.04653, 0.7127, 0.04377, 0.7166, 0.04517, 0.7063, 0.03714, 0.6991, 0.05259, 0.688, 0.03542, 0.7084, 0.03563, 0.709, 0.042, 0.7063, 0.03714, 0.7084, 0.03563, 0.71, 0.03996, 0.6415, 0.04302, 0.6992, 0.1332, 0.6349, 0.1434, 0.6367, 0.0006381, 0.6768, 0.1984, 0.7194, 0.228, 0.725, 0.2433, 0.6845, 0.2212, 0.7316, 0.1847, 0.6736, 0.07601, 0.7293, 0.06794, 0.7401, 0.1719, 0.7176, 0.06157, 0.7112, 0.04747, 0.7166, 0.04517, 0.7208, 0.05572, 0.675, 0.1924, 0.6768, 0.1984, 0.6845, 0.2212, 0.6494, 0.2038, 0.7194, 0.228, 0.7401, 0.2662, 0.7333, 0.2399, 0.725, 0.2433, 0.6992, 0.1332, 0.675, 0.1924, 0.6494, 0.2038, 0.6349, 0.1434, 0.7401, 0.2662, 0.7316, 0.1847, 0.7401, 0.1719, 0.7333, 0.2399, 0.6991, 0.05259, 0.6415, 0.04302, 0.6367, 0.0006381, 0.688, 0.03542])
me_plane_001.update()
me_cube_005 = bpy.data.meshes.new('Cube.005')
me_cube_005.from_pydata([(-1.171, 0.2897, 0.5459), (-1.157, 0.9113, 1.31), (-1.18, 1.054, -0.07566), (-1.166, 1.676, 0.6889), (-0.1858, 0.2875, 0.5291), (-0.1714, 0.9091, 1.294), (-0.1948, 1.052, -0.09246), (-0.1804, 1.674, 0.6721), (-1.171, 0.2897, 0.5459), (-1.157, 0.9113, 1.31), (-1.18, 1.054, -0.07566), (-1.166, 1.676, 0.6889), (-0.1858, 0.2875, 0.5291), (-0.1714, 0.9091, 1.294), (-0.1948, 1.052, -0.09246), (-0.1804, 1.674, 0.6721)], [], [(0, 2, 3, 1), (2, 6, 7, 3), (6, 4, 5, 7), (4, 0, 1, 5), (2, 0, 4, 6), (7, 5, 1, 3), (8, 9, 11, 10), (10, 11, 15, 14), (14, 15, 13, 12), (12, 13, 9, 8), (10, 14, 12, 8), (15, 11, 9, 13)])
_uv = me_cube_005.uv_layers.new(name='UVMap')
_uv.uv.foreach_set('vector', [0.6934, 0.2675, 0.725, 0.2675, 0.725, 0.2991, 0.6934, 0.2991, 0.9886, 0.6984, 0.9886, 0.7301, 0.957, 0.7301, 0.957, 0.6984, 0.971, 0.1389, 0.9394, 0.1389, 0.9394, 0.1072, 0.971, 0.1072, 0.6405, 0.9303, 0.6405, 0.962, 0.6089, 0.962, 0.6089, 0.9303, 0.971, 0.1705, 0.9394, 0.1705, 0.9394, 0.1389, 0.971, 0.1389, 0.725, 0.3308, 0.6934, 0.3308, 0.6934, 0.2991, 0.725, 0.2991, 0.9027, 0.3485, 0.9343, 0.3485, 0.9343, 0.3802, 0.9027, 0.3802, 0.6405, 0.9949, 0.6089, 0.9949, 0.6089, 0.9633, 0.6405, 0.9633, 0.8452, 0.7271, 0.8768, 0.7271, 0.8768, 0.7588, 0.8452, 0.7588, 0.8049, 0.9672, 0.8366, 0.9672, 0.8366, 0.9989, 0.8049, 0.9989, 0.8135, 0.7271, 0.8452, 0.7271, 0.8452, 0.7588, 0.8135, 0.7588, 0.966, 0.3802, 0.9343, 0.3802, 0.9343, 0.3485, 0.966, 0.3485])
me_cube_005.update()

# ---- objects
ob_cone_001 = bpy.data.objects.new('Cone.001', me_cone_001)
ob_head = bpy.data.objects.new('head', me_cube)
ob_light = bpy.data.objects.new('Light', light_light)
ob_camera = bpy.data.objects.new('Camera', cam_camera)
ob_ref = bpy.data.objects.new('ref', None)
ob_ears = bpy.data.objects.new('ears', me_cube_001)
ob_body = bpy.data.objects.new('body', me_cube_002)
ob_arms = bpy.data.objects.new('arms', me_cube_003)
ob_hat = bpy.data.objects.new('hat', me_plane)
ob_hat_straps = bpy.data.objects.new('hat straps', me_plane_001)
ob_strapcube = bpy.data.objects.new('strapcube', me_cube_005)

# ---- transforms, parenting, visibility, modifiers, constraints
ob_cone_001.location = (0.0, 0.0, 0.0)
ob_head.location = (1.228, 0.0, 6.642)
ob_head.lock_rotations_4d = False
ob_head.empty_display_type = 'ARROWS'
ob_head.lineart.crease_threshold = 0.0
ob_light.location = (4.076, 1.005, 5.904)
ob_light.rotation_euler = (0.6503, 0.05522, 1.866)
ob_light.lock_rotations_4d = False
ob_light.empty_display_type = 'ARROWS'
ob_light.color = (0.0, 0.0, 0.0, 0.0)
ob_light.lineart.crease_threshold = 0.0
ob_camera.location = (9.076, -7.858, 8.086)
ob_camera.rotation_euler = (1.241, 0.005854, 0.705)
ob_camera.lock_rotations_4d = False
ob_camera.empty_display_type = 'ARROWS'
ob_camera.color = (0.0, 0.0, 0.0, 0.0)
ob_camera.display_type = 'WIRE'
ob_camera.lineart.crease_threshold = 0.0
ob_ref.location = (0.03919, 2.106, 2.877)
ob_ref.rotation_euler = (1.571, -0.0, -0.0)
ob_ref.empty_display_type = 'IMAGE'
ob_ref.empty_display_size = 9.966
ob_ref.empty_image_offset = (-0.2508, -0.2508)
ob_ref.use_empty_image_alpha = True
ob_ref.color = (1.0, 1.0, 1.0, 0.02439)
ob_ears.location = (0.0, 0.0, 6.492)
ob_ears.scale = (0.4021, 1.0, 0.4019)
ob_body.location = (1.224, 0.08663, 5.234)
ob_body.scale = (0.3048, 0.3484, 0.574)
ob_arms.location = (1.212, 0.0, 3.611)
ob_arms.scale = (0.2571, 0.2465, 1.193)
ob_hat.location = (1.326, 0.0, 9.568)
ob_hat.rotation_euler = (1.571, -0.0, 0.0)
ob_hat_straps.location = (-0.1779, -0.2957, 6.783)
ob_hat_straps.rotation_euler = (1.344, 0.327, 1.436)
ob_hat_straps.scale = (0.06978, 1.0, 1.0)
ob_strapcube.location = (1.338, -0.7881, 5.031)
ob_strapcube.scale = (0.1504, 0.1504, 0.1504)

# ---- collection membership
scene.collection.objects.link(ob_cone_001)
col_collection.objects.link(ob_head)
col_collection.objects.link(ob_light)
col_collection.objects.link(ob_camera)
col_collection.objects.link(ob_ref)
col_collection.objects.link(ob_ears)
col_collection.objects.link(ob_body)
col_collection.objects.link(ob_arms)
col_collection.objects.link(ob_hat)
col_collection.objects.link(ob_hat_straps)
col_collection.objects.link(ob_strapcube)

# ---- scene / render settings (as saved in the file)
scene.camera = ob_camera
scene.frame_start = 1; scene.frame_end = 250; scene.frame_set(0)
scene.render.engine = 'BLENDER_EEVEE_NEXT'
scene.cycles.sampling_pattern = 'TABULATED_SOBOL'
scene.cycles.use_light_tree = False
scene.view_settings.view_transform = 'Filmic'
bpy.context.view_layer.update()
